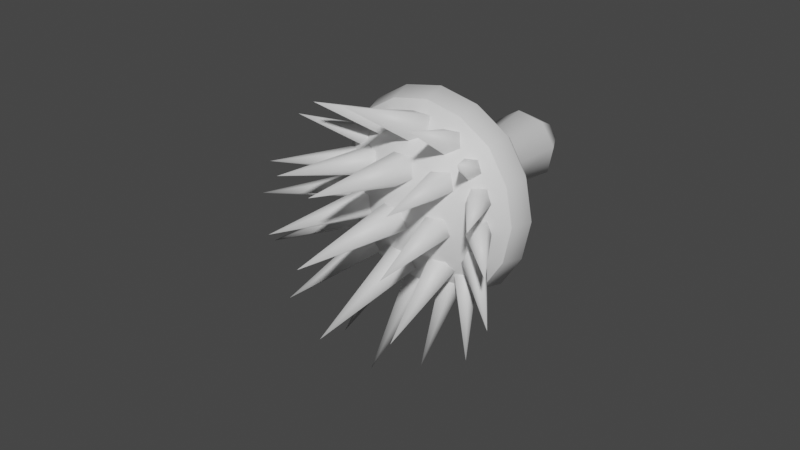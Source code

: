 # Source: FE_leaf_17-08.blend  (saved by Blender 3.0.42; exported with 4.5.12 LTS)
import bpy
from mathutils import Matrix  # noqa: F401  (used for matrix-valued properties, if any)

bpy.ops.wm.read_factory_settings(use_empty=True)
scene = bpy.context.scene
scene.name = 'Scene'

# ---- materials (node trees are filled in below, after node groups)
mat_material_001 = bpy.data.materials.new('Material.001')
mat_material_001.use_transparent_shadow = False

# ---- material node trees
mat_material_001.use_nodes = True; mat_material_001.node_tree.nodes.clear()
_N = mat_material_001.node_tree.nodes; _L = mat_material_001.node_tree.links
n0 = _N.new('ShaderNodeBsdfPrincipled'); n0.name = 'Principled BSDF'; n0.location = (10, 300)
n0.distribution = 'GGX'
n0.subsurface_method = 'RANDOM_WALK_SKIN'
n0.inputs[3].default_value = 1.45
n0.inputs[27].default_value = (0.0, 0.0, 0.0, 1.0)
n0.inputs[28].default_value = 1.0
n1 = _N.new('ShaderNodeOutputMaterial'); n1.name = 'Material Output'; n1.location = (300, 300)
_L.new(n0.outputs[0], n1.inputs[0])
n1.is_active_output = True

# ---- world
world_world = bpy.data.worlds.new('World'); scene.world = world_world
world_world.use_nodes = True; world_world.node_tree.nodes.clear()
_N = world_world.node_tree.nodes; _L = world_world.node_tree.links
n0 = _N.new('ShaderNodeOutputWorld'); n0.name = 'World Output'; n0.location = (300, 300)
n1 = _N.new('ShaderNodeBackground'); n1.name = 'Background'; n1.location = (10, 300)
n1.inputs[0].default_value = (0.05088, 0.05088, 0.05088, 1.0)
_L.new(n1.outputs[0], n0.inputs[0])
n0.is_active_output = True
world_world.color = (0.05088, 0.05088, 0.05088)
world_world.use_sun_shadow = False
world_world.sun_shadow_jitter_overblur = 0.0

# ---- meshes
me_0x0770a8cd_gmdl = bpy.data.meshes.new('0x0770A8CD.gmdl')
me_0x0770a8cd_gmdl.from_pydata([(-0.0002376, -0.7684, 0.0004437), (0.1221, -0.6957, 0.182), (-0.04308, -0.6957, 0.2134), (-0.3426, -0.4994, 0.1444), (-0.2663, -0.4994, 0.2665), (-0.2344, -0.4416, 0.2346), (-0.3016, -0.4416, 0.1272), (-0.1438, -0.4994, 0.3429), (-0.1266, -0.4416, 0.3019), (-0.0002372, -0.4994, 0.3718), (-0.0002367, -0.4416, 0.3273), (0.1437, -0.4994, 0.3428), (0.1265, -0.4416, 0.3018), (0.2658, -0.4994, 0.2665), (0.2339, -0.4416, 0.2346), (0.3422, -0.4994, 0.144), (0.3012, -0.4416, 0.1268), (0.3711, -0.4994, 0.0004431), (0.3266, -0.4416, 0.0004432), (0.3421, -0.4994, -0.1435), (0.3011, -0.4416, -0.1263), (0.2658, -0.4994, -0.2656), (0.2339, -0.4416, -0.2337), (0.1434, -0.4994, -0.342), (0.1262, -0.4416, -0.301), (-0.0002388, -0.4994, -0.3709), (-0.0002381, -0.4416, -0.3264), (-0.1442, -0.4994, -0.3419), (-0.127, -0.4416, -0.3009), (-0.2663, -0.4994, -0.2656), (-0.2344, -0.4416, -0.2337), (-0.3427, -0.4994, -0.1431), (-0.3017, -0.4416, -0.1259), (-0.3716, -0.4994, 0.0004446), (-0.3271, -0.4416, 0.0004445), (-0.3016, -0.4416, 0.1272), (-0.2344, -0.4416, 0.2346), (-0.1597, -0.3524, 0.1079), (-0.1266, -0.4416, 0.3019), (-0.03787, -0.3524, 0.1875), (-0.0002367, -0.4416, 0.3273), (0.1265, -0.4416, 0.3018), (0.1072, -0.3524, 0.1599), (0.2339, -0.4416, 0.2346), (0.3012, -0.4416, 0.1268), (0.1869, -0.3524, 0.03808), (0.3266, -0.4416, 0.0004432), (0.3011, -0.4416, -0.1263), (0.1592, -0.3524, -0.107), (0.2339, -0.4416, -0.2337), (0.1262, -0.4416, -0.301), (0.0374, -0.3523, -0.1867), (-0.0002381, -0.4416, -0.3264), (-0.127, -0.4416, -0.3009), (-0.1077, -0.3524, -0.159), (-0.2344, -0.4416, -0.2337), (-0.3017, -0.4416, -0.1259), (-0.1873, -0.3524, -0.03719), (-0.3271, -0.4416, 0.0004445), (-0.02055, -0.1933, 0.1014), (-0.08629, -0.1933, 0.05844), (0.05776, -0.1933, 0.0865), (0.1007, -0.1933, 0.02076), (0.08582, -0.1933, -0.05755), (0.02007, -0.1933, -0.1005), (-0.05823, -0.1933, -0.08561), (-0.1012, -0.1933, -0.01987), (-0.02654, -0.0001046, 0.1312), (-0.1117, -0.0001054, 0.07554), (0.07486, -0.0001046, 0.1119), (0.1305, -0.000105, 0.02675), (0.1112, -0.0001042, -0.07465), (0.02606, -0.0001052, -0.1303), (-0.07533, -0.0001048, -0.111), (-0.131, -0.0001046, -0.02586), (-0.05811, 0.1114, 0.03945), (-0.0139, 0.1114, 0.06836), (-0.0002368, 0.1275, 0.000444), (0.03877, 0.1114, 0.05832), (0.06768, 0.1114, 0.0141), (0.05764, 0.1114, -0.03856), (0.01342, 0.1114, -0.06747), (-0.03924, 0.1114, -0.05743), (-0.06815, 0.1114, -0.01322), (0.3203, -0.5754, 0.1348), (0.3473, -0.5754, 0.0004431), (0.2487, -0.5754, 0.2494), (0.1345, -0.5754, 0.3208), (-0.0002375, -0.5754, 0.348), (-0.1346, -0.5754, 0.321), (-0.2492, -0.5754, 0.2494), (-0.3206, -0.5754, 0.1352), (-0.3478, -0.5754, 0.0004445), (-0.3208, -0.5754, -0.1339), (-0.2492, -0.5754, -0.2485), (-0.135, -0.5754, -0.32), (-0.000239, -0.5754, -0.3471), (0.1342, -0.5754, -0.3201), (0.2487, -0.5754, -0.2485), (0.3202, -0.5754, -0.1343), (0.3473, -0.5754, 0.0004431), (0.3203, -0.5754, 0.1348), (0.2127, -0.6957, 0.04329), (0.2487, -0.5754, 0.2494), (0.1345, -0.5754, 0.3208), (-0.0002375, -0.5754, 0.348), (-0.1346, -0.5754, 0.321), (-0.2492, -0.5754, 0.2494), (-0.1817, -0.6957, 0.1228), (-0.3206, -0.5754, 0.1352), (-0.3478, -0.5754, 0.0004445), (-0.2132, -0.6957, -0.0424), (-0.3208, -0.5754, -0.1339), (-0.2492, -0.5754, -0.2485), (-0.1226, -0.6957, -0.1811), (-0.135, -0.5754, -0.32), (-0.000239, -0.5754, -0.3471), (0.0426, -0.6957, -0.2125), (0.1342, -0.5754, -0.3201), (0.2487, -0.5754, -0.2485), (0.1813, -0.6957, -0.1219), (0.3202, -0.5754, -0.1343), (-0.05413, -0.7293, -0.02996), (0.00455, -0.7293, -0.0726), (0.004647, -1.187, -0.009519), (0.00455, -0.7293, -0.0726), (0.06323, -0.7293, -0.02996), (0.04082, -0.7293, 0.03902), (-0.03172, -0.7293, 0.03902), (0.00455, -0.7293, -0.0726), (-0.05413, -0.7293, -0.02996), (0.002298, -0.7042, -0.007228), (0.06323, -0.7293, -0.02996), (0.00455, -0.7293, -0.0726), (0.002298, -0.7042, -0.007228), (0.04082, -0.7293, 0.03902), (-0.03172, -0.7293, 0.03902), (-0.05433, -0.6713, -0.1871), (0.003692, -0.6593, -0.229), (0.004533, -1.102, -0.2937), (0.003692, -0.6593, -0.229), (0.06302, -0.6708, -0.1889), (0.04166, -0.69, -0.1222), (-0.03087, -0.6903, -0.1212), (0.003692, -0.6593, -0.229), (-0.05433, -0.6713, -0.1871), (0.003078, -0.6488, -0.1583), (0.06302, -0.6708, -0.1889), (0.003692, -0.6593, -0.229), (0.003078, -0.6488, -0.1583), (0.04166, -0.69, -0.1222), (-0.03087, -0.6903, -0.1212), (-0.05413, -0.6887, 0.1302), (0.00455, -0.6933, 0.08781), (0.004648, -1.127, 0.2033), (0.00455, -0.6933, 0.08781), (0.06323, -0.6887, 0.1302), (0.04082, -0.6813, 0.1988), (-0.03172, -0.6813, 0.1988), (0.00455, -0.6933, 0.08781), (-0.05413, -0.6887, 0.1302), (0.003066, -0.658, 0.1505), (0.06323, -0.6887, 0.1302), (0.00455, -0.6933, 0.08781), (0.003066, -0.658, 0.1505), (0.04082, -0.6813, 0.1988), (-0.03172, -0.6813, 0.1988), (-0.05413, -0.5412, -0.245), (0.00455, -0.5117, -0.2757), (0.004597, -0.8622, -0.5276), (0.00455, -0.5117, -0.2757), (0.06323, -0.5412, -0.245), (0.04082, -0.5891, -0.1953), (-0.03172, -0.5891, -0.1953), (0.00455, -0.5117, -0.2757), (-0.05413, -0.5412, -0.245), (0.005926, -0.5353, -0.2151), (0.06323, -0.5412, -0.245), (0.00455, -0.5117, -0.2757), (0.005926, -0.5353, -0.2151), (0.04082, -0.5891, -0.1953), (-0.03172, -0.5891, -0.1953), (-0.05413, -0.5911, 0.233), (0.00455, -0.6095, 0.1946), (0.0046, -0.9677, 0.4385), (0.00455, -0.6095, 0.1946), (0.06323, -0.5911, 0.233), (0.04082, -0.5612, 0.2952), (-0.03172, -0.5612, 0.2952), (0.00455, -0.6095, 0.1946), (-0.05413, -0.5911, 0.233), (0.0007724, -0.5547, 0.2402), (0.06323, -0.5911, 0.233), (0.00455, -0.6095, 0.1946), (0.0007724, -0.5547, 0.2402), (0.04082, -0.5612, 0.2952), (-0.03172, -0.5612, 0.2952), (0.09275, -0.6991, -0.03151), (0.144, -0.688, -0.06962), (0.2309, -1.077, -0.01324), (0.144, -0.688, -0.06962), (0.1953, -0.677, -0.03151), (0.1757, -0.6812, 0.03014), (0.1123, -0.6949, 0.03014), (0.144, -0.688, -0.06962), (0.09275, -0.6991, -0.03151), (0.1353, -0.6657, -0.01356), (0.1953, -0.677, -0.03151), (0.144, -0.688, -0.06962), (0.1353, -0.6657, -0.01356), (0.1757, -0.6812, 0.03014), (0.1123, -0.6949, 0.03014), (0.08509, -0.6637, 0.1116), (0.1372, -0.6566, 0.07374), (0.2221, -1.036, 0.177), (0.1372, -0.6566, 0.07374), (0.1876, -0.6415, 0.1116), (0.1666, -0.6393, 0.1729), (0.1033, -0.653, 0.1729), (0.1372, -0.6566, 0.07374), (0.08509, -0.6637, 0.1116), (0.1335, -0.6274, 0.1285), (0.1876, -0.6415, 0.1116), (0.1372, -0.6566, 0.07374), (0.1335, -0.6274, 0.1285), (0.1666, -0.6393, 0.1729), (0.1033, -0.653, 0.1729), (0.06665, -0.5783, 0.2035), (0.1214, -0.5834, 0.1692), (0.1904, -0.8965, 0.3872), (0.1214, -0.5834, 0.1692), (0.1692, -0.5562, 0.2035), (0.144, -0.5344, 0.2591), (0.08059, -0.548, 0.2591), (0.1214, -0.5834, 0.1692), (0.06665, -0.5783, 0.2035), (0.1096, -0.5375, 0.2086), (0.1692, -0.5562, 0.2035), (0.1214, -0.5834, 0.1692), (0.1096, -0.5375, 0.2086), (0.144, -0.5344, 0.2591), (0.08059, -0.548, 0.2591), (0.1631, -0.6115, 0.152), (0.2029, -0.605, 0.1248), (0.3198, -0.8349, 0.2975), (0.2029, -0.605, 0.1248), (0.2378, -0.575, 0.152), (0.2143, -0.563, 0.1961), (0.1681, -0.5855, 0.1961), (0.2029, -0.605, 0.1248), (0.1631, -0.6115, 0.152), (0.1885, -0.5706, 0.1561), (0.2378, -0.575, 0.152), (0.2029, -0.605, 0.1248), (0.1885, -0.5706, 0.1561), (0.2143, -0.563, 0.1961), (0.1681, -0.5855, 0.1961), (0.2176, -0.649, 0.07919), (0.2555, -0.6316, 0.04918), (0.4032, -0.8922, 0.1275), (0.2555, -0.6316, 0.04918), (0.2901, -0.6084, 0.07919), (0.2737, -0.6116, 0.1278), (0.2289, -0.6367, 0.1278), (0.2555, -0.6316, 0.04918), (0.2176, -0.649, 0.07919), (0.2351, -0.598, 0.09345), (0.2901, -0.6084, 0.07919), (0.2555, -0.6316, 0.04918), (0.2351, -0.598, 0.09345), (0.2737, -0.6116, 0.1278), (0.2289, -0.6367, 0.1278), (0.2357, -0.6685, -0.02274), (0.2676, -0.6417, -0.05287), (0.4636, -0.878, -0.01136), (0.2676, -0.6417, -0.05287), (0.2997, -0.6155, -0.02261), (0.2877, -0.626, 0.02621), (0.2482, -0.6588, 0.02613), (0.2676, -0.6417, -0.05287), (0.2357, -0.6685, -0.02274), (0.2616, -0.6353, -0.004995), (0.2997, -0.6155, -0.02261), (0.2676, -0.6417, -0.05287), (0.2616, -0.6353, -0.004995), (0.2877, -0.626, 0.02621), (0.2482, -0.6588, 0.02613), (0.2183, -0.6612, -0.1328), (0.2417, -0.6264, -0.1625), (0.4562, -0.8455, -0.2046), (0.2417, -0.6264, -0.1625), (0.2774, -0.6029, -0.1341), (0.2761, -0.6232, -0.08689), (0.2396, -0.6592, -0.08613), (0.2417, -0.6264, -0.1625), (0.2183, -0.6612, -0.1328), (0.2369, -0.6225, -0.1111), (0.2774, -0.6029, -0.1341), (0.2417, -0.6264, -0.1625), (0.2369, -0.6225, -0.1111), (0.2761, -0.6232, -0.08689), (0.2396, -0.6592, -0.08613), (0.08162, -0.6485, -0.172), (0.13, -0.627, -0.2094), (0.2173, -1.014, -0.2672), (0.13, -0.627, -0.2094), (0.184, -0.6259, -0.1735), (0.169, -0.6467, -0.114), (0.1057, -0.6606, -0.113), (0.13, -0.627, -0.2094), (0.08162, -0.6485, -0.172), (0.1272, -0.6193, -0.1489), (0.184, -0.6259, -0.1735), (0.13, -0.627, -0.2094), (0.1272, -0.6193, -0.1489), (0.169, -0.6467, -0.114), (0.1057, -0.6606, -0.113), (0.1541, -0.6121, -0.232), (0.1877, -0.5751, -0.2438), (0.3488, -0.8008, -0.3802), (0.1877, -0.5751, -0.2438), (0.225, -0.5757, -0.2085), (0.2145, -0.6131, -0.175), (0.1707, -0.6357, -0.1895), (0.1877, -0.5751, -0.2438), (0.1541, -0.6121, -0.232), (0.1831, -0.5899, -0.1979), (0.225, -0.5757, -0.2085), (0.1877, -0.5751, -0.2438), (0.1831, -0.5899, -0.1979), (0.2145, -0.6131, -0.175), (0.1707, -0.6357, -0.1895), (0.05724, -0.5348, -0.2237), (0.1029, -0.4979, -0.2511), (0.1705, -0.8043, -0.4763), (0.1029, -0.4979, -0.2511), (0.1598, -0.5127, -0.2237), (0.1492, -0.5587, -0.1793), (0.08586, -0.5724, -0.1793), (0.1029, -0.4979, -0.2511), (0.05724, -0.5348, -0.2237), (0.1078, -0.5232, -0.1918), (0.1598, -0.5127, -0.2237), (0.1029, -0.4979, -0.2511), (0.1078, -0.5232, -0.1918), (0.1492, -0.5587, -0.1793), (0.08586, -0.5724, -0.1793), (-0.08844, -0.6991, -0.03151), (-0.2266, -1.077, -0.01324), (-0.1397, -0.688, -0.06962), (-0.1397, -0.688, -0.06962), (-0.191, -0.677, -0.03151), (-0.1714, -0.6812, 0.03014), (-0.108, -0.6949, 0.03014), (-0.1397, -0.688, -0.06962), (-0.1345, -0.6594, -0.01156), (-0.08844, -0.6991, -0.03151), (-0.191, -0.677, -0.03151), (-0.1345, -0.6594, -0.01156), (-0.1397, -0.688, -0.06962), (-0.1714, -0.6812, 0.03014), (-0.108, -0.6949, 0.03014), (-0.08077, -0.6637, 0.1116), (-0.2178, -1.036, 0.177), (-0.1329, -0.6566, 0.07374), (-0.1329, -0.6566, 0.07374), (-0.1833, -0.6415, 0.1116), (-0.1623, -0.6393, 0.1729), (-0.09895, -0.653, 0.1729), (-0.1329, -0.6566, 0.07374), (-0.1231, -0.6245, 0.1316), (-0.08077, -0.6637, 0.1116), (-0.1833, -0.6415, 0.1116), (-0.1231, -0.6245, 0.1316), (-0.1329, -0.6566, 0.07374), (-0.1623, -0.6393, 0.1729), (-0.09895, -0.653, 0.1729), (-0.06233, -0.5783, 0.2035), (-0.1861, -0.8965, 0.3872), (-0.1171, -0.5834, 0.1692), (-0.1171, -0.5834, 0.1692), (-0.1649, -0.5562, 0.2035), (-0.1396, -0.5344, 0.2591), (-0.07628, -0.548, 0.2591), (-0.1171, -0.5834, 0.1692), (-0.1042, -0.5353, 0.2078), (-0.06233, -0.5783, 0.2035), (-0.1649, -0.5562, 0.2035), (-0.1042, -0.5353, 0.2078), (-0.1171, -0.5834, 0.1692), (-0.1396, -0.5344, 0.2591), (-0.07628, -0.548, 0.2591), (-0.1588, -0.6115, 0.152), (-0.3155, -0.8349, 0.2975), (-0.1985, -0.605, 0.1248), (-0.1985, -0.605, 0.1248), (-0.2335, -0.575, 0.152), (-0.21, -0.563, 0.1961), (-0.1638, -0.5855, 0.1961), (-0.1985, -0.605, 0.1248), (-0.1831, -0.5706, 0.1559), (-0.1588, -0.6115, 0.152), (-0.2335, -0.575, 0.152), (-0.1831, -0.5706, 0.1559), (-0.1985, -0.605, 0.1248), (-0.21, -0.563, 0.1961), (-0.1638, -0.5855, 0.1961), (-0.2133, -0.649, 0.0792), (-0.3989, -0.8922, 0.1275), (-0.2511, -0.6316, 0.04918), (-0.2511, -0.6316, 0.04918), (-0.2858, -0.6084, 0.0792), (-0.2694, -0.6116, 0.1278), (-0.2246, -0.6367, 0.1278), (-0.2511, -0.6316, 0.04918), (-0.2316, -0.5985, 0.08974), (-0.2133, -0.649, 0.0792), (-0.2858, -0.6084, 0.0792), (-0.2316, -0.5985, 0.08974), (-0.2511, -0.6316, 0.04918), (-0.2694, -0.6116, 0.1278), (-0.2246, -0.6367, 0.1278), (-0.2314, -0.6685, -0.02274), (-0.4593, -0.878, -0.01136), (-0.2633, -0.6417, -0.05287), (-0.2633, -0.6417, -0.05287), (-0.2954, -0.6155, -0.02261), (-0.2834, -0.626, 0.02622), (-0.2439, -0.6588, 0.02613), (-0.2633, -0.6417, -0.05287), (-0.2551, -0.6334, -0.005324), (-0.2314, -0.6685, -0.02274), (-0.2954, -0.6155, -0.02261), (-0.2551, -0.6334, -0.005324), (-0.2633, -0.6417, -0.05287), (-0.2834, -0.626, 0.02622), (-0.2439, -0.6588, 0.02613), (-0.2139, -0.6612, -0.1328), (-0.4519, -0.8455, -0.2046), (-0.2373, -0.6264, -0.1625), (-0.2373, -0.6264, -0.1625), (-0.2731, -0.6029, -0.1341), (-0.2718, -0.6231, -0.08689), (-0.2352, -0.6592, -0.08613), (-0.2373, -0.6264, -0.1625), (-0.2329, -0.6217, -0.113), (-0.2139, -0.6612, -0.1328), (-0.2731, -0.6029, -0.1341), (-0.2329, -0.6217, -0.113), (-0.2373, -0.6264, -0.1625), (-0.2718, -0.6231, -0.08689), (-0.2352, -0.6592, -0.08613), (-0.07731, -0.6485, -0.172), (-0.2129, -1.014, -0.2672), (-0.1257, -0.627, -0.2094), (-0.1257, -0.627, -0.2094), (-0.1797, -0.6259, -0.1735), (-0.1647, -0.6467, -0.114), (-0.1014, -0.6606, -0.113), (-0.1257, -0.627, -0.2094), (-0.1268, -0.619, -0.1476), (-0.07731, -0.6485, -0.172), (-0.1797, -0.6259, -0.1735), (-0.1268, -0.619, -0.1476), (-0.1257, -0.627, -0.2094), (-0.1647, -0.6467, -0.114), (-0.1014, -0.6606, -0.113), (-0.1498, -0.6121, -0.232), (-0.3444, -0.8008, -0.3802), (-0.1834, -0.5751, -0.2438), (-0.1834, -0.5751, -0.2438), (-0.2207, -0.5757, -0.2085), (-0.2102, -0.6131, -0.175), (-0.1664, -0.6357, -0.1895), (-0.1834, -0.5751, -0.2438), (-0.1745, -0.5903, -0.1952), (-0.1498, -0.6121, -0.232), (-0.2207, -0.5757, -0.2085), (-0.1745, -0.5903, -0.1952), (-0.1834, -0.5751, -0.2438), (-0.2102, -0.6131, -0.175), (-0.1664, -0.6357, -0.1895), (-0.05293, -0.5348, -0.2237), (-0.1662, -0.8043, -0.4763), (-0.0986, -0.4979, -0.2511), (-0.0986, -0.4979, -0.2511), (-0.1555, -0.5127, -0.2237), (-0.1449, -0.5587, -0.1793), (-0.08155, -0.5724, -0.1793), (-0.0986, -0.4979, -0.2511), (-0.1072, -0.5172, -0.1894), (-0.05293, -0.5348, -0.2237), (-0.1555, -0.5127, -0.2237), (-0.1072, -0.5172, -0.1894), (-0.0986, -0.4979, -0.2511), (-0.1449, -0.5587, -0.1793), (-0.08155, -0.5724, -0.1793)], [], [(0, 1, 2), (4, 5, 3), (3, 5, 6), (4, 7, 5), (7, 8, 5), (7, 9, 8), (9, 10, 8), (9, 11, 10), (11, 12, 10), (13, 14, 11), (11, 14, 12), (13, 15, 14), (15, 16, 14), (15, 17, 16), (17, 18, 16), (17, 19, 18), (19, 20, 18), (21, 22, 19), (19, 22, 20), (21, 23, 22), (23, 24, 22), (23, 25, 24), (25, 26, 24), (25, 27, 26), (27, 28, 26), (29, 30, 27), (27, 30, 28), (29, 31, 30), (31, 32, 30), (31, 33, 32), (33, 34, 32), (33, 3, 34), (3, 6, 34), (35, 36, 37), (39, 37, 38), (36, 38, 37), (38, 40, 39), (39, 40, 42), (40, 41, 42), (41, 43, 42), (45, 42, 44), (43, 44, 42), (44, 46, 45), (45, 46, 48), (46, 47, 48), (47, 49, 48), (51, 48, 50), (49, 50, 48), (50, 52, 51), (51, 52, 54), (52, 53, 54), (53, 55, 54), (57, 54, 56), (55, 56, 54), (56, 58, 57), (57, 58, 37), (58, 35, 37), (37, 39, 60), (39, 59, 60), (42, 61, 39), (39, 61, 59), (42, 45, 61), (45, 62, 61), (48, 63, 45), (45, 63, 62), (48, 51, 63), (51, 64, 63), (54, 65, 51), (51, 65, 64), (54, 57, 65), (57, 66, 65), (37, 60, 57), (57, 60, 66), (67, 68, 59), (60, 59, 68), (69, 67, 61), (59, 61, 67), (70, 69, 62), (61, 62, 69), (71, 70, 63), (62, 63, 70), (72, 71, 64), (63, 64, 71), (73, 72, 65), (64, 65, 72), (74, 73, 66), (65, 66, 73), (68, 74, 60), (66, 60, 74), (75, 76, 77), (76, 78, 77), (78, 79, 77), (79, 80, 77), (80, 81, 77), (81, 82, 77), (82, 83, 77), (83, 75, 77), (17, 15, 85), (15, 84, 85), (13, 86, 15), (15, 86, 84), (13, 11, 86), (11, 87, 86), (11, 9, 87), (9, 88, 87), (9, 7, 88), (7, 89, 88), (4, 90, 7), (7, 90, 89), (4, 3, 90), (3, 91, 90), (3, 33, 91), (33, 92, 91), (33, 31, 92), (31, 93, 92), (29, 94, 31), (31, 94, 93), (29, 27, 94), (27, 95, 94), (27, 25, 95), (25, 96, 95), (25, 23, 96), (23, 97, 96), (21, 98, 23), (23, 98, 97), (21, 19, 98), (19, 99, 98), (19, 17, 99), (17, 85, 99), (100, 101, 102), (1, 102, 103), (101, 103, 102), (103, 104, 1), (2, 1, 105), (104, 105, 1), (105, 106, 2), (108, 2, 107), (106, 107, 2), (107, 109, 108), (111, 108, 110), (109, 110, 108), (110, 112, 111), (114, 111, 113), (112, 113, 111), (113, 115, 114), (117, 114, 116), (115, 116, 114), (116, 118, 117), (120, 117, 119), (118, 119, 117), (119, 121, 120), (102, 120, 100), (121, 100, 120), (122, 123, 124), (125, 126, 124), (126, 127, 124), (127, 128, 124), (128, 122, 124), (129, 130, 131), (132, 133, 134), (135, 132, 134), (136, 135, 131), (130, 136, 131), (137, 138, 139), (140, 141, 139), (141, 142, 139), (142, 143, 139), (143, 137, 139), (144, 145, 146), (147, 148, 149), (150, 147, 149), (151, 150, 146), (145, 151, 146), (152, 153, 154), (155, 156, 154), (156, 157, 154), (157, 158, 154), (158, 152, 154), (159, 160, 161), (162, 163, 164), (165, 162, 164), (166, 165, 161), (160, 166, 161), (167, 168, 169), (170, 171, 169), (171, 172, 169), (172, 173, 169), (173, 167, 169), (174, 175, 176), (177, 178, 179), (180, 177, 179), (181, 180, 176), (175, 181, 176), (182, 183, 184), (185, 186, 184), (186, 187, 184), (187, 188, 184), (188, 182, 184), (189, 190, 191), (192, 193, 194), (195, 192, 194), (196, 195, 191), (190, 196, 191), (197, 198, 199), (200, 201, 199), (201, 202, 199), (202, 203, 199), (203, 197, 199), (204, 205, 206), (207, 208, 209), (210, 207, 209), (211, 210, 206), (205, 211, 206), (212, 213, 214), (215, 216, 214), (216, 217, 214), (217, 218, 214), (218, 212, 214), (219, 220, 221), (222, 223, 224), (225, 222, 224), (226, 225, 221), (220, 226, 221), (227, 228, 229), (230, 231, 229), (231, 232, 229), (232, 233, 229), (233, 227, 229), (234, 235, 236), (237, 238, 239), (240, 237, 239), (241, 240, 236), (235, 241, 236), (242, 243, 244), (245, 246, 244), (246, 247, 244), (247, 248, 244), (248, 242, 244), (249, 250, 251), (252, 253, 254), (255, 252, 254), (256, 255, 251), (250, 256, 251), (257, 258, 259), (260, 261, 259), (261, 262, 259), (262, 263, 259), (263, 257, 259), (264, 265, 266), (267, 268, 269), (270, 267, 269), (271, 270, 266), (265, 271, 266), (272, 273, 274), (275, 276, 274), (276, 277, 274), (277, 278, 274), (278, 272, 274), (279, 280, 281), (282, 283, 284), (285, 282, 284), (286, 285, 281), (280, 286, 281), (287, 288, 289), (290, 291, 289), (291, 292, 289), (292, 293, 289), (293, 287, 289), (294, 295, 296), (297, 298, 299), (300, 297, 299), (301, 300, 296), (295, 301, 296), (302, 303, 304), (305, 306, 304), (306, 307, 304), (307, 308, 304), (308, 302, 304), (309, 310, 311), (312, 313, 314), (315, 312, 314), (316, 315, 311), (310, 316, 311), (317, 318, 319), (320, 321, 319), (321, 322, 319), (322, 323, 319), (323, 317, 319), (324, 325, 326), (327, 328, 329), (330, 327, 329), (331, 330, 326), (325, 331, 326), (332, 333, 334), (335, 336, 334), (336, 337, 334), (337, 338, 334), (338, 332, 334), (339, 340, 341), (342, 343, 344), (345, 342, 344), (346, 345, 341), (340, 346, 341), (347, 348, 349), (350, 348, 351), (351, 348, 352), (352, 348, 353), (353, 348, 347), (354, 355, 356), (357, 358, 359), (360, 358, 357), (361, 358, 360), (356, 358, 361), (362, 363, 364), (365, 363, 366), (366, 363, 367), (367, 363, 368), (368, 363, 362), (369, 370, 371), (372, 373, 374), (375, 373, 372), (376, 373, 375), (371, 373, 376), (377, 378, 379), (380, 378, 381), (381, 378, 382), (382, 378, 383), (383, 378, 377), (384, 385, 386), (387, 388, 389), (390, 388, 387), (391, 388, 390), (386, 388, 391), (392, 393, 394), (395, 393, 396), (396, 393, 397), (397, 393, 398), (398, 393, 392), (399, 400, 401), (402, 403, 404), (405, 403, 402), (406, 403, 405), (401, 403, 406), (407, 408, 409), (410, 408, 411), (411, 408, 412), (412, 408, 413), (413, 408, 407), (414, 415, 416), (417, 418, 419), (420, 418, 417), (421, 418, 420), (416, 418, 421), (422, 423, 424), (425, 423, 426), (426, 423, 427), (427, 423, 428), (428, 423, 422), (429, 430, 431), (432, 433, 434), (435, 433, 432), (436, 433, 435), (431, 433, 436), (437, 438, 439), (440, 438, 441), (441, 438, 442), (442, 438, 443), (443, 438, 437), (444, 445, 446), (447, 448, 449), (450, 448, 447), (451, 448, 450), (446, 448, 451), (452, 453, 454), (455, 453, 456), (456, 453, 457), (457, 453, 458), (458, 453, 452), (459, 460, 461), (462, 463, 464), (465, 463, 462), (466, 463, 465), (461, 463, 466), (467, 468, 469), (470, 468, 471), (471, 468, 472), (472, 468, 473), (473, 468, 467), (474, 475, 476), (477, 478, 479), (480, 478, 477), (481, 478, 480), (476, 478, 481), (482, 483, 484), (485, 483, 486), (486, 483, 487), (487, 483, 488), (488, 483, 482), (489, 490, 491), (492, 493, 494), (495, 493, 492), (496, 493, 495), (491, 493, 496), (68, 75, 74), (74, 75, 83), (73, 74, 82), (74, 83, 82), (73, 82, 72), (72, 82, 81), (71, 72, 80), (72, 81, 80), (71, 80, 70), (70, 80, 79), (69, 70, 78), (70, 79, 78), (69, 78, 67), (67, 78, 76), (68, 67, 75), (67, 76, 75), (0, 2, 108), (114, 0, 111), (102, 0, 120), (0, 108, 111), (102, 1, 0), (117, 0, 114), (120, 0, 117)])
me_0x0770a8cd_gmdl.polygons.foreach_set('use_smooth', [True] * 426)
_uv = me_0x0770a8cd_gmdl.uv_layers.new(name='UVMap')
_uv.uv.foreach_set('vector', [0.7064, 0.2918, 0.5715, 0.3819, 0.5466, 0.2597, 0.139, 0.5506, 0.1709, 0.5825, 0.2249, 0.495, 0.2249, 0.495, 0.1709, 0.5825, 0.2389, 0.5384, 0.139, 0.5506, 0.08331, 0.6363, 0.1709, 0.5825, 0.08331, 0.6363, 0.1267, 0.6505, 0.1709, 0.5825, 0.08331, 0.6363, 0.07251, 0.7044, 0.1267, 0.6505, 0.07251, 0.7044, 0.1182, 0.7044, 0.1267, 0.6505, 0.07251, 0.7044, 0.08327, 0.7724, 0.1182, 0.7044, 0.08327, 0.7724, 0.1267, 0.7584, 0.1182, 0.7044, 0.1389, 0.8582, 0.1707, 0.8264, 0.08327, 0.7724, 0.08327, 0.7724, 0.1707, 0.8264, 0.1267, 0.7584, 0.1389, 0.8582, 0.2246, 0.9139, 0.1707, 0.8264, 0.2246, 0.9139, 0.2387, 0.8705, 0.1707, 0.8264, 0.2246, 0.9139, 0.2926, 0.9247, 0.2387, 0.8705, 0.2926, 0.9247, 0.2927, 0.8791, 0.2387, 0.8705, 0.2926, 0.9247, 0.3607, 0.914, 0.2927, 0.8791, 0.3607, 0.914, 0.3466, 0.8705, 0.2927, 0.8791, 0.4465, 0.8583, 0.4146, 0.8264, 0.3607, 0.914, 0.3607, 0.914, 0.4146, 0.8264, 0.3466, 0.8705, 0.4465, 0.8583, 0.5023, 0.7726, 0.4146, 0.8264, 0.5023, 0.7726, 0.4588, 0.7585, 0.4146, 0.8264, 0.5023, 0.7726, 0.5132, 0.7046, 0.4588, 0.7585, 0.5132, 0.7046, 0.4676, 0.7046, 0.4588, 0.7585, 0.5132, 0.7046, 0.5024, 0.6365, 0.4676, 0.7046, 0.5024, 0.6365, 0.459, 0.6506, 0.4676, 0.7046, 0.4468, 0.5507, 0.4149, 0.5826, 0.5024, 0.6365, 0.5024, 0.6365, 0.4149, 0.5826, 0.459, 0.6506, 0.4468, 0.5507, 0.3611, 0.495, 0.4149, 0.5826, 0.3611, 0.495, 0.3469, 0.5384, 0.4149, 0.5826, 0.3611, 0.495, 0.293, 0.4842, 0.3469, 0.5384, 0.293, 0.4842, 0.2929, 0.5299, 0.3469, 0.5384, 0.293, 0.4842, 0.2249, 0.495, 0.2929, 0.5299, 0.2249, 0.495, 0.2389, 0.5384, 0.2929, 0.5299, 0.2389, 0.5384, 0.1709, 0.5825, 0.2248, 0.5932, 0.1611, 0.6836, 0.2248, 0.5932, 0.1267, 0.6505, 0.1709, 0.5825, 0.1267, 0.6505, 0.2248, 0.5932, 0.1267, 0.6505, 0.1182, 0.7044, 0.1611, 0.6836, 0.1611, 0.6836, 0.1182, 0.7044, 0.1815, 0.7725, 0.1182, 0.7044, 0.1267, 0.7584, 0.1815, 0.7725, 0.1267, 0.7584, 0.1707, 0.8264, 0.1815, 0.7725, 0.2719, 0.8362, 0.1815, 0.7725, 0.2387, 0.8705, 0.1707, 0.8264, 0.2387, 0.8705, 0.1815, 0.7725, 0.2387, 0.8705, 0.2927, 0.8791, 0.2719, 0.8362, 0.2719, 0.8362, 0.2927, 0.8791, 0.3607, 0.8157, 0.2927, 0.8791, 0.3466, 0.8705, 0.3607, 0.8157, 0.3466, 0.8705, 0.4146, 0.8264, 0.3607, 0.8157, 0.4245, 0.7253, 0.3607, 0.8157, 0.4588, 0.7585, 0.4146, 0.8264, 0.4588, 0.7585, 0.3607, 0.8157, 0.4588, 0.7585, 0.4676, 0.7046, 0.4245, 0.7253, 0.4245, 0.7253, 0.4676, 0.7046, 0.4042, 0.6365, 0.4676, 0.7046, 0.459, 0.6506, 0.4042, 0.6365, 0.459, 0.6506, 0.4149, 0.5826, 0.4042, 0.6365, 0.3137, 0.5728, 0.4042, 0.6365, 0.3469, 0.5384, 0.4149, 0.5826, 0.3469, 0.5384, 0.4042, 0.6365, 0.3469, 0.5384, 0.2929, 0.5299, 0.3137, 0.5728, 0.3137, 0.5728, 0.2929, 0.5299, 0.2248, 0.5932, 0.2929, 0.5299, 0.2389, 0.5384, 0.2248, 0.5932, 0.2248, 0.5932, 0.1611, 0.6836, 0.2495, 0.6338, 0.1611, 0.6836, 0.2092, 0.6913, 0.2495, 0.6338, 0.1815, 0.7725, 0.2221, 0.7477, 0.1611, 0.6836, 0.1611, 0.6836, 0.2221, 0.7477, 0.2092, 0.6913, 0.1815, 0.7725, 0.2719, 0.8362, 0.2221, 0.7477, 0.2719, 0.8362, 0.2795, 0.7881, 0.2221, 0.7477, 0.3607, 0.8157, 0.3358, 0.775, 0.2719, 0.8362, 0.2719, 0.8362, 0.3358, 0.775, 0.2795, 0.7881, 0.3607, 0.8157, 0.4245, 0.7253, 0.3358, 0.775, 0.4245, 0.7253, 0.3765, 0.7177, 0.3358, 0.775, 0.4042, 0.6365, 0.3635, 0.6613, 0.4245, 0.7253, 0.4245, 0.7253, 0.3635, 0.6613, 0.3765, 0.7177, 0.4042, 0.6365, 0.3137, 0.5728, 0.3635, 0.6613, 0.3137, 0.5728, 0.3059, 0.6209, 0.3635, 0.6613, 0.2248, 0.5932, 0.2495, 0.6338, 0.3137, 0.5728, 0.3137, 0.5728, 0.2495, 0.6338, 0.3059, 0.6209, 0.2322, 0.6944, 0.2625, 0.6526, 0.2092, 0.6913, 0.2495, 0.6338, 0.2092, 0.6913, 0.2625, 0.6526, 0.2418, 0.736, 0.2322, 0.6944, 0.2221, 0.7477, 0.2092, 0.6913, 0.2221, 0.7477, 0.2322, 0.6944, 0.2835, 0.7657, 0.2418, 0.736, 0.2795, 0.7881, 0.2221, 0.7477, 0.2795, 0.7881, 0.2418, 0.736, 0.3227, 0.7568, 0.2835, 0.7657, 0.3358, 0.775, 0.2795, 0.7881, 0.3358, 0.775, 0.2835, 0.7657, 0.3534, 0.7164, 0.3227, 0.7568, 0.3765, 0.7177, 0.3358, 0.775, 0.3765, 0.7177, 0.3227, 0.7568, 0.3456, 0.6754, 0.3534, 0.7164, 0.3635, 0.6613, 0.3765, 0.7177, 0.3635, 0.6613, 0.3534, 0.7164, 0.3043, 0.6442, 0.3456, 0.6754, 0.3059, 0.6209, 0.3635, 0.6613, 0.3059, 0.6209, 0.3456, 0.6754, 0.2625, 0.6526, 0.3043, 0.6442, 0.2495, 0.6338, 0.3059, 0.6209, 0.2495, 0.6338, 0.3043, 0.6442, 0.2755, 0.6714, 0.2553, 0.6976, 0.2924, 0.7029, 0.2553, 0.6976, 0.2614, 0.7243, 0.2924, 0.7029, 0.2614, 0.7243, 0.2875, 0.7433, 0.2924, 0.7029, 0.2875, 0.7433, 0.3095, 0.7385, 0.2924, 0.7029, 0.3095, 0.7385, 0.3304, 0.7151, 0.2924, 0.7029, 0.3304, 0.7151, 0.3276, 0.6895, 0.2924, 0.7029, 0.3276, 0.6895, 0.3027, 0.6674, 0.2924, 0.7029, 0.3027, 0.6674, 0.2755, 0.6714, 0.2924, 0.7029, 0.2926, 0.9247, 0.2246, 0.9139, 0.2926, 0.9927, 0.2246, 0.9139, 0.2036, 0.9785, 0.2926, 0.9927, 0.1389, 0.8582, 0.0914, 0.9057, 0.2246, 0.9139, 0.2246, 0.9139, 0.0914, 0.9057, 0.2036, 0.9785, 0.1389, 0.8582, 0.08327, 0.7724, 0.0914, 0.9057, 0.08327, 0.7724, 0.01863, 0.7934, 0.0914, 0.9057, 0.08327, 0.7724, 0.07251, 0.7044, 0.01863, 0.7934, 0.07251, 0.7044, 0.004513, 0.7044, 0.01863, 0.7934, 0.07251, 0.7044, 0.08331, 0.6363, 0.004513, 0.7044, 0.08331, 0.6363, 0.01867, 0.6153, 0.004513, 0.7044, 0.139, 0.5506, 0.09154, 0.5031, 0.08331, 0.6363, 0.08331, 0.6363, 0.09154, 0.5031, 0.01867, 0.6153, 0.139, 0.5506, 0.2249, 0.495, 0.09154, 0.5031, 0.2249, 0.495, 0.2039, 0.4304, 0.09154, 0.5031, 0.2249, 0.495, 0.293, 0.4842, 0.2039, 0.4304, 0.293, 0.4842, 0.293, 0.4162, 0.2039, 0.4304, 0.293, 0.4842, 0.3611, 0.495, 0.293, 0.4162, 0.3611, 0.495, 0.382, 0.4304, 0.293, 0.4162, 0.4468, 0.5507, 0.4943, 0.5032, 0.3611, 0.495, 0.3611, 0.495, 0.4943, 0.5032, 0.382, 0.4304, 0.4468, 0.5507, 0.5024, 0.6365, 0.4943, 0.5032, 0.5024, 0.6365, 0.567, 0.6155, 0.4943, 0.5032, 0.5024, 0.6365, 0.5132, 0.7046, 0.567, 0.6155, 0.5132, 0.7046, 0.5811, 0.7045, 0.567, 0.6155, 0.5132, 0.7046, 0.5023, 0.7726, 0.5811, 0.7045, 0.5023, 0.7726, 0.5669, 0.7936, 0.5811, 0.7045, 0.4465, 0.8583, 0.494, 0.9058, 0.5023, 0.7726, 0.5023, 0.7726, 0.494, 0.9058, 0.5669, 0.7936, 0.4465, 0.8583, 0.3607, 0.914, 0.494, 0.9058, 0.3607, 0.914, 0.3817, 0.9786, 0.494, 0.9058, 0.3607, 0.914, 0.2926, 0.9247, 0.3817, 0.9786, 0.2926, 0.9247, 0.2926, 0.9927, 0.3817, 0.9786, 0.7063, 0.5801, 0.5948, 0.5576, 0.674, 0.4517, 0.5715, 0.3819, 0.674, 0.4517, 0.5049, 0.4933, 0.5948, 0.5576, 0.5049, 0.4933, 0.674, 0.4517, 0.5049, 0.4933, 0.4402, 0.4024, 0.5715, 0.3819, 0.5466, 0.2597, 0.5715, 0.3819, 0.4181, 0.2919, 0.4402, 0.4024, 0.4181, 0.2919, 0.5715, 0.3819, 0.4181, 0.2919, 0.4406, 0.1804, 0.5466, 0.2597, 0.6166, 0.157, 0.5466, 0.2597, 0.5053, 0.0906, 0.4406, 0.1804, 0.5053, 0.0906, 0.5466, 0.2597, 0.5053, 0.0906, 0.596, 0.02554, 0.6166, 0.157, 0.7387, 0.1319, 0.6166, 0.157, 0.7065, 0.003467, 0.596, 0.02554, 0.7065, 0.003467, 0.6166, 0.157, 0.7065, 0.003467, 0.818, 0.02591, 0.7387, 0.1319, 0.8414, 0.2017, 0.7387, 0.1319, 0.9079, 0.09027, 0.818, 0.02591, 0.9079, 0.09027, 0.7387, 0.1319, 0.9079, 0.09027, 0.9727, 0.1811, 0.8414, 0.2017, 0.8662, 0.3238, 0.8414, 0.2017, 0.9947, 0.2916, 0.9727, 0.1811, 0.9947, 0.2916, 0.8414, 0.2017, 0.9947, 0.2916, 0.9722, 0.4032, 0.8662, 0.3238, 0.7962, 0.4266, 0.8662, 0.3238, 0.9076, 0.4929, 0.9722, 0.4032, 0.9076, 0.4929, 0.8662, 0.3238, 0.9076, 0.4929, 0.8169, 0.5581, 0.7962, 0.4266, 0.674, 0.4517, 0.7962, 0.4266, 0.7063, 0.5801, 0.8169, 0.5581, 0.7063, 0.5801, 0.7962, 0.4266, 0.8517, 0.7086, 0.9142, 0.7153, 0.7782, 0.962, 0.6335, 0.7091, 0.6861, 0.7097, 0.7782, 0.962, 0.6861, 0.7097, 0.7425, 0.6992, 0.7782, 0.962, 0.7425, 0.6992, 0.7974, 0.6931, 0.7782, 0.962, 0.7974, 0.6931, 0.8517, 0.7086, 0.7782, 0.962, 0.9142, 0.7153, 0.8517, 0.7086, 0.8195, 0.6721, 0.6861, 0.7097, 0.6335, 0.7091, 0.7368, 0.6666, 0.7425, 0.6992, 0.6861, 0.7097, 0.7368, 0.6666, 0.7974, 0.6931, 0.7425, 0.6992, 0.8195, 0.6721, 0.8517, 0.7086, 0.7974, 0.6931, 0.8195, 0.6721, 0.8517, 0.7086, 0.9142, 0.7153, 0.7782, 0.962, 0.6335, 0.7091, 0.6861, 0.7097, 0.7782, 0.962, 0.6861, 0.7097, 0.7425, 0.6992, 0.7782, 0.962, 0.7425, 0.6992, 0.7974, 0.6931, 0.7782, 0.962, 0.7974, 0.6931, 0.8517, 0.7086, 0.7782, 0.962, 0.9142, 0.7153, 0.8517, 0.7086, 0.8195, 0.6721, 0.6861, 0.7097, 0.6335, 0.7091, 0.7368, 0.6666, 0.7425, 0.6992, 0.6861, 0.7097, 0.7368, 0.6666, 0.7974, 0.6931, 0.7425, 0.6992, 0.8195, 0.6721, 0.8517, 0.7086, 0.7974, 0.6931, 0.8195, 0.6721, 0.8517, 0.7086, 0.9142, 0.7153, 0.7782, 0.962, 0.6335, 0.7091, 0.6861, 0.7097, 0.7782, 0.962, 0.6861, 0.7097, 0.7425, 0.6992, 0.7782, 0.962, 0.7425, 0.6992, 0.7974, 0.6931, 0.7782, 0.962, 0.7974, 0.6931, 0.8517, 0.7086, 0.7782, 0.962, 0.9142, 0.7153, 0.8517, 0.7086, 0.8195, 0.6721, 0.6861, 0.7097, 0.6335, 0.7091, 0.7368, 0.6666, 0.7425, 0.6992, 0.6861, 0.7097, 0.7368, 0.6666, 0.7974, 0.6931, 0.7425, 0.6992, 0.8195, 0.6721, 0.8517, 0.7086, 0.7974, 0.6931, 0.8195, 0.6721, 0.8517, 0.7086, 0.9142, 0.7153, 0.7782, 0.962, 0.6335, 0.7091, 0.6861, 0.7097, 0.7782, 0.962, 0.6861, 0.7097, 0.7425, 0.6992, 0.7782, 0.962, 0.7425, 0.6992, 0.7974, 0.6931, 0.7782, 0.962, 0.7974, 0.6931, 0.8517, 0.7086, 0.7782, 0.962, 0.9142, 0.7153, 0.8517, 0.7086, 0.8195, 0.6721, 0.6861, 0.7097, 0.6335, 0.7091, 0.7368, 0.6666, 0.7425, 0.6992, 0.6861, 0.7097, 0.7368, 0.6666, 0.7974, 0.6931, 0.7425, 0.6992, 0.8195, 0.6721, 0.8517, 0.7086, 0.7974, 0.6931, 0.8195, 0.6721, 0.8517, 0.7086, 0.9142, 0.7153, 0.7782, 0.962, 0.6335, 0.7091, 0.6861, 0.7097, 0.7782, 0.962, 0.6861, 0.7097, 0.7425, 0.6992, 0.7782, 0.962, 0.7425, 0.6992, 0.7974, 0.6931, 0.7782, 0.962, 0.7974, 0.6931, 0.8517, 0.7086, 0.7782, 0.962, 0.9142, 0.7153, 0.8517, 0.7086, 0.8195, 0.6721, 0.6861, 0.7097, 0.6335, 0.7091, 0.7368, 0.6666, 0.7425, 0.6992, 0.6861, 0.7097, 0.7368, 0.6666, 0.7974, 0.6931, 0.7425, 0.6992, 0.8195, 0.6721, 0.8517, 0.7086, 0.7974, 0.6931, 0.8195, 0.6721, 0.8517, 0.7086, 0.9142, 0.7153, 0.7782, 0.962, 0.6335, 0.7091, 0.6861, 0.7097, 0.7782, 0.962, 0.6861, 0.7097, 0.7425, 0.6992, 0.7782, 0.962, 0.7425, 0.6992, 0.7974, 0.6931, 0.7782, 0.962, 0.7974, 0.6931, 0.8517, 0.7086, 0.7782, 0.962, 0.9142, 0.7153, 0.8517, 0.7086, 0.8195, 0.6721, 0.6861, 0.7097, 0.6335, 0.7091, 0.7368, 0.6666, 0.7425, 0.6992, 0.6861, 0.7097, 0.7368, 0.6666, 0.7974, 0.6931, 0.7425, 0.6992, 0.8195, 0.6721, 0.8517, 0.7086, 0.7974, 0.6931, 0.8195, 0.6721, 0.8517, 0.7086, 0.9142, 0.7153, 0.7782, 0.962, 0.6335, 0.7091, 0.6861, 0.7097, 0.7782, 0.962, 0.6861, 0.7097, 0.7425, 0.6992, 0.7782, 0.962, 0.7425, 0.6992, 0.7974, 0.6931, 0.7782, 0.962, 0.7974, 0.6931, 0.8517, 0.7086, 0.7782, 0.962, 0.9142, 0.7153, 0.8517, 0.7086, 0.8195, 0.6721, 0.6861, 0.7097, 0.6335, 0.7091, 0.7368, 0.6666, 0.7425, 0.6992, 0.6861, 0.7097, 0.7368, 0.6666, 0.7974, 0.6931, 0.7425, 0.6992, 0.8195, 0.6721, 0.8517, 0.7086, 0.7974, 0.6931, 0.8195, 0.6721, 0.8517, 0.7086, 0.9142, 0.7153, 0.7782, 0.962, 0.6335, 0.7091, 0.6861, 0.7097, 0.7782, 0.962, 0.6861, 0.7097, 0.7425, 0.6992, 0.7782, 0.962, 0.7425, 0.6992, 0.7974, 0.6931, 0.7782, 0.962, 0.7974, 0.6931, 0.8517, 0.7086, 0.7782, 0.962, 0.9142, 0.7153, 0.8517, 0.7086, 0.8195, 0.6721, 0.6861, 0.7097, 0.6335, 0.7091, 0.7368, 0.6666, 0.7425, 0.6992, 0.6861, 0.7097, 0.7368, 0.6666, 0.7974, 0.6931, 0.7425, 0.6992, 0.8195, 0.6721, 0.8517, 0.7086, 0.7974, 0.6931, 0.8195, 0.6721, 0.8517, 0.7086, 0.9142, 0.7153, 0.7782, 0.962, 0.6335, 0.7091, 0.6861, 0.7097, 0.7782, 0.962, 0.6861, 0.7097, 0.7425, 0.6992, 0.7782, 0.962, 0.7425, 0.6992, 0.7974, 0.6931, 0.7782, 0.962, 0.7974, 0.6931, 0.8517, 0.7086, 0.7782, 0.962, 0.9142, 0.7153, 0.8517, 0.7086, 0.8195, 0.6721, 0.6861, 0.7097, 0.6335, 0.7091, 0.7368, 0.6666, 0.7425, 0.6992, 0.6861, 0.7097, 0.7368, 0.6666, 0.7974, 0.6931, 0.7425, 0.6992, 0.8195, 0.6721, 0.8517, 0.7086, 0.7974, 0.6931, 0.8195, 0.6721, 0.8517, 0.7086, 0.9142, 0.7153, 0.7782, 0.962, 0.6335, 0.7091, 0.6861, 0.7097, 0.7782, 0.962, 0.6861, 0.7097, 0.7425, 0.6992, 0.7782, 0.962, 0.7425, 0.6992, 0.7974, 0.6931, 0.7782, 0.962, 0.7974, 0.6931, 0.8517, 0.7086, 0.7782, 0.962, 0.9142, 0.7153, 0.8517, 0.7086, 0.8195, 0.6721, 0.6861, 0.7097, 0.6335, 0.7091, 0.7368, 0.6666, 0.7425, 0.6992, 0.6861, 0.7097, 0.7368, 0.6666, 0.7974, 0.6931, 0.7425, 0.6992, 0.8195, 0.6721, 0.8517, 0.7086, 0.7974, 0.6931, 0.8195, 0.6721, 0.8517, 0.7086, 0.9142, 0.7153, 0.7782, 0.962, 0.6335, 0.7091, 0.6861, 0.7097, 0.7782, 0.962, 0.6861, 0.7097, 0.7425, 0.6992, 0.7782, 0.962, 0.7425, 0.6992, 0.7974, 0.6931, 0.7782, 0.962, 0.7974, 0.6931, 0.8517, 0.7086, 0.7782, 0.962, 0.9142, 0.7153, 0.8517, 0.7086, 0.8195, 0.6721, 0.6861, 0.7097, 0.6335, 0.7091, 0.7368, 0.6666, 0.7425, 0.6992, 0.6861, 0.7097, 0.7368, 0.6666, 0.7974, 0.6931, 0.7425, 0.6992, 0.8195, 0.6721, 0.8517, 0.7086, 0.7974, 0.6931, 0.8195, 0.6721, 0.8517, 0.7086, 0.9142, 0.7153, 0.7782, 0.962, 0.6335, 0.7091, 0.6861, 0.7097, 0.7782, 0.962, 0.6861, 0.7097, 0.7425, 0.6992, 0.7782, 0.962, 0.7425, 0.6992, 0.7974, 0.6931, 0.7782, 0.962, 0.7974, 0.6931, 0.8517, 0.7086, 0.7782, 0.962, 0.9142, 0.7153, 0.8517, 0.7086, 0.8195, 0.6721, 0.6861, 0.7097, 0.6335, 0.7091, 0.7368, 0.6666, 0.7425, 0.6992, 0.6861, 0.7097, 0.7368, 0.6666, 0.7974, 0.6931, 0.7425, 0.6992, 0.8195, 0.6721, 0.8517, 0.7086, 0.7974, 0.6931, 0.8195, 0.6721, 0.8517, 0.7086, 0.9142, 0.7153, 0.7782, 0.962, 0.6335, 0.7091, 0.6861, 0.7097, 0.7782, 0.962, 0.6861, 0.7097, 0.7425, 0.6992, 0.7782, 0.962, 0.7425, 0.6992, 0.7974, 0.6931, 0.7782, 0.962, 0.7974, 0.6931, 0.8517, 0.7086, 0.7782, 0.962, 0.9142, 0.7153, 0.8517, 0.7086, 0.8195, 0.6721, 0.6861, 0.7097, 0.6335, 0.7091, 0.7368, 0.6666, 0.7425, 0.6992, 0.6861, 0.7097, 0.7368, 0.6666, 0.7974, 0.6931, 0.7425, 0.6992, 0.8195, 0.6721, 0.8517, 0.7086, 0.7974, 0.6931, 0.8195, 0.6721, 0.8517, 0.7086, 0.9142, 0.7153, 0.7782, 0.962, 0.6335, 0.7091, 0.6861, 0.7097, 0.7782, 0.962, 0.6861, 0.7097, 0.7425, 0.6992, 0.7782, 0.962, 0.7425, 0.6992, 0.7974, 0.6931, 0.7782, 0.962, 0.7974, 0.6931, 0.8517, 0.7086, 0.7782, 0.962, 0.9142, 0.7153, 0.8517, 0.7086, 0.8195, 0.6721, 0.6861, 0.7097, 0.6335, 0.7091, 0.7368, 0.6666, 0.7425, 0.6992, 0.6861, 0.7097, 0.7368, 0.6666, 0.7974, 0.6931, 0.7425, 0.6992, 0.8195, 0.6721, 0.8517, 0.7086, 0.7974, 0.6931, 0.8195, 0.6721, 0.8517, 0.7086, 0.9142, 0.7153, 0.7782, 0.962, 0.6335, 0.7091, 0.6861, 0.7097, 0.7782, 0.962, 0.6861, 0.7097, 0.7425, 0.6992, 0.7782, 0.962, 0.7425, 0.6992, 0.7974, 0.6931, 0.7782, 0.962, 0.7974, 0.6931, 0.8517, 0.7086, 0.7782, 0.962, 0.9142, 0.7153, 0.8517, 0.7086, 0.8195, 0.6721, 0.6861, 0.7097, 0.6335, 0.7091, 0.7368, 0.6666, 0.7425, 0.6992, 0.6861, 0.7097, 0.7368, 0.6666, 0.7974, 0.6931, 0.7425, 0.6992, 0.8195, 0.6721, 0.8517, 0.7086, 0.7974, 0.6931, 0.8195, 0.6721, 0.852, 0.7088, 0.7785, 0.9622, 0.9144, 0.7155, 0.6338, 0.7093, 0.7785, 0.9622, 0.6864, 0.71, 0.6864, 0.71, 0.7785, 0.9622, 0.7428, 0.6995, 0.7428, 0.6995, 0.7785, 0.9622, 0.7977, 0.6934, 0.7977, 0.6934, 0.7785, 0.9622, 0.852, 0.7088, 0.9144, 0.7155, 0.8266, 0.6709, 0.852, 0.7088, 0.6864, 0.71, 0.7943, 0.6703, 0.6338, 0.7093, 0.7428, 0.6995, 0.7943, 0.6703, 0.6864, 0.71, 0.7977, 0.6934, 0.7943, 0.6703, 0.7428, 0.6995, 0.852, 0.7088, 0.7943, 0.6703, 0.7977, 0.6934, 0.852, 0.7088, 0.7785, 0.9622, 0.9144, 0.7155, 0.6338, 0.7093, 0.7785, 0.9622, 0.6864, 0.71, 0.6864, 0.71, 0.7785, 0.9622, 0.7428, 0.6995, 0.7428, 0.6995, 0.7785, 0.9622, 0.7977, 0.6934, 0.7977, 0.6934, 0.7785, 0.9622, 0.852, 0.7088, 0.9144, 0.7155, 0.8266, 0.6709, 0.852, 0.7088, 0.6864, 0.71, 0.7943, 0.6703, 0.6338, 0.7093, 0.7428, 0.6995, 0.7943, 0.6703, 0.6864, 0.71, 0.7977, 0.6934, 0.7943, 0.6703, 0.7428, 0.6995, 0.852, 0.7088, 0.7943, 0.6703, 0.7977, 0.6934, 0.852, 0.7088, 0.7785, 0.9622, 0.9144, 0.7155, 0.6338, 0.7093, 0.7785, 0.9622, 0.6864, 0.71, 0.6864, 0.71, 0.7785, 0.9622, 0.7428, 0.6995, 0.7428, 0.6995, 0.7785, 0.9622, 0.7977, 0.6934, 0.7977, 0.6934, 0.7785, 0.9622, 0.852, 0.7088, 0.9144, 0.7155, 0.8266, 0.6709, 0.852, 0.7088, 0.6864, 0.71, 0.7943, 0.6703, 0.6338, 0.7093, 0.7428, 0.6995, 0.7943, 0.6703, 0.6864, 0.71, 0.7977, 0.6934, 0.7943, 0.6703, 0.7428, 0.6995, 0.852, 0.7088, 0.7943, 0.6703, 0.7977, 0.6934, 0.852, 0.7088, 0.7785, 0.9622, 0.9144, 0.7155, 0.6338, 0.7093, 0.7785, 0.9622, 0.6864, 0.71, 0.6864, 0.71, 0.7785, 0.9622, 0.7428, 0.6995, 0.7428, 0.6995, 0.7785, 0.9622, 0.7977, 0.6934, 0.7977, 0.6934, 0.7785, 0.9622, 0.852, 0.7088, 0.9144, 0.7155, 0.8266, 0.6709, 0.852, 0.7088, 0.6864, 0.71, 0.7943, 0.6703, 0.6338, 0.7093, 0.7428, 0.6995, 0.7943, 0.6703, 0.6864, 0.71, 0.7977, 0.6934, 0.7943, 0.6703, 0.7428, 0.6995, 0.852, 0.7088, 0.7943, 0.6703, 0.7977, 0.6934, 0.852, 0.7088, 0.7785, 0.9622, 0.9144, 0.7155, 0.6338, 0.7093, 0.7785, 0.9622, 0.6864, 0.71, 0.6864, 0.71, 0.7785, 0.9622, 0.7428, 0.6995, 0.7428, 0.6995, 0.7785, 0.9622, 0.7977, 0.6934, 0.7977, 0.6934, 0.7785, 0.9622, 0.852, 0.7088, 0.9144, 0.7155, 0.8266, 0.6709, 0.852, 0.7088, 0.6864, 0.71, 0.7943, 0.6703, 0.6338, 0.7093, 0.7428, 0.6995, 0.7943, 0.6703, 0.6864, 0.71, 0.7977, 0.6934, 0.7943, 0.6703, 0.7428, 0.6995, 0.852, 0.7088, 0.7943, 0.6703, 0.7977, 0.6934, 0.852, 0.7088, 0.7785, 0.9622, 0.9144, 0.7155, 0.6338, 0.7093, 0.7785, 0.9622, 0.6864, 0.71, 0.6864, 0.71, 0.7785, 0.9622, 0.7428, 0.6995, 0.7428, 0.6995, 0.7785, 0.9622, 0.7977, 0.6934, 0.7977, 0.6934, 0.7785, 0.9622, 0.852, 0.7088, 0.9144, 0.7155, 0.8266, 0.6709, 0.852, 0.7088, 0.6864, 0.71, 0.7943, 0.6703, 0.6338, 0.7093, 0.7428, 0.6995, 0.7943, 0.6703, 0.6864, 0.71, 0.7977, 0.6934, 0.7943, 0.6703, 0.7428, 0.6995, 0.852, 0.7088, 0.7943, 0.6703, 0.7977, 0.6934, 0.852, 0.7088, 0.7785, 0.9622, 0.9144, 0.7155, 0.6338, 0.7093, 0.7785, 0.9622, 0.6864, 0.71, 0.6864, 0.71, 0.7785, 0.9622, 0.7428, 0.6995, 0.7428, 0.6995, 0.7785, 0.9622, 0.7977, 0.6934, 0.7977, 0.6934, 0.7785, 0.9622, 0.852, 0.7088, 0.9144, 0.7155, 0.8266, 0.6709, 0.852, 0.7088, 0.6864, 0.71, 0.7943, 0.6703, 0.6338, 0.7093, 0.7428, 0.6995, 0.7943, 0.6703, 0.6864, 0.71, 0.7977, 0.6934, 0.7943, 0.6703, 0.7428, 0.6995, 0.852, 0.7088, 0.7943, 0.6703, 0.7977, 0.6934, 0.852, 0.7088, 0.7785, 0.9622, 0.9144, 0.7155, 0.6338, 0.7093, 0.7785, 0.9622, 0.6864, 0.71, 0.6864, 0.71, 0.7785, 0.9622, 0.7428, 0.6995, 0.7428, 0.6995, 0.7785, 0.9622, 0.7977, 0.6934, 0.7977, 0.6934, 0.7785, 0.9622, 0.852, 0.7088, 0.9144, 0.7155, 0.8266, 0.6709, 0.852, 0.7088, 0.6864, 0.71, 0.7943, 0.6703, 0.6338, 0.7093, 0.7428, 0.6995, 0.7943, 0.6703, 0.6864, 0.71, 0.7977, 0.6934, 0.7943, 0.6703, 0.7428, 0.6995, 0.852, 0.7088, 0.7943, 0.6703, 0.7977, 0.6934, 0.852, 0.7088, 0.7785, 0.9622, 0.9144, 0.7155, 0.6338, 0.7093, 0.7785, 0.9622, 0.6864, 0.71, 0.6864, 0.71, 0.7785, 0.9622, 0.7428, 0.6995, 0.7428, 0.6995, 0.7785, 0.9622, 0.7977, 0.6934, 0.7977, 0.6934, 0.7785, 0.9622, 0.852, 0.7088, 0.9144, 0.7155, 0.8266, 0.6709, 0.852, 0.7088, 0.6864, 0.71, 0.7943, 0.6703, 0.6338, 0.7093, 0.7428, 0.6995, 0.7943, 0.6703, 0.6864, 0.71, 0.7977, 0.6934, 0.7943, 0.6703, 0.7428, 0.6995, 0.852, 0.7088, 0.7943, 0.6703, 0.7977, 0.6934, 0.852, 0.7088, 0.7785, 0.9622, 0.9144, 0.7155, 0.6338, 0.7093, 0.7785, 0.9622, 0.6864, 0.71, 0.6864, 0.71, 0.7785, 0.9622, 0.7428, 0.6995, 0.7428, 0.6995, 0.7785, 0.9622, 0.7977, 0.6934, 0.7977, 0.6934, 0.7785, 0.9622, 0.852, 0.7088, 0.9144, 0.7155, 0.8266, 0.6709, 0.852, 0.7088, 0.6864, 0.71, 0.7943, 0.6703, 0.6338, 0.7093, 0.7428, 0.6995, 0.7943, 0.6703, 0.6864, 0.71, 0.7977, 0.6934, 0.7943, 0.6703, 0.7428, 0.6995, 0.852, 0.7088, 0.7943, 0.6703, 0.7977, 0.6934, 0.2625, 0.6526, 0.2755, 0.6714, 0.3043, 0.6442, 0.3043, 0.6442, 0.2755, 0.6714, 0.3027, 0.6674, 0.3456, 0.6754, 0.3043, 0.6442, 0.3276, 0.6895, 0.3043, 0.6442, 0.3027, 0.6674, 0.3276, 0.6895, 0.3456, 0.6754, 0.3276, 0.6895, 0.3534, 0.7164, 0.3534, 0.7164, 0.3276, 0.6895, 0.3304, 0.7151, 0.3227, 0.7568, 0.3534, 0.7164, 0.3095, 0.7385, 0.3534, 0.7164, 0.3304, 0.7151, 0.3095, 0.7385, 0.3227, 0.7568, 0.3095, 0.7385, 0.2835, 0.7657, 0.2835, 0.7657, 0.3095, 0.7385, 0.2875, 0.7433, 0.2418, 0.736, 0.2835, 0.7657, 0.2614, 0.7243, 0.2835, 0.7657, 0.2875, 0.7433, 0.2614, 0.7243, 0.2418, 0.736, 0.2614, 0.7243, 0.2322, 0.6944, 0.2322, 0.6944, 0.2614, 0.7243, 0.2553, 0.6976, 0.2625, 0.6526, 0.2322, 0.6944, 0.2755, 0.6714, 0.2322, 0.6944, 0.2553, 0.6976, 0.2755, 0.6714, 0.7064, 0.2918, 0.5466, 0.2597, 0.6166, 0.157, 0.8414, 0.2017, 0.7064, 0.2918, 0.7387, 0.1319, 0.674, 0.4517, 0.7064, 0.2918, 0.7962, 0.4266, 0.7064, 0.2918, 0.6166, 0.157, 0.7387, 0.1319, 0.674, 0.4517, 0.5715, 0.3819, 0.7064, 0.2918, 0.8662, 0.3238, 0.7064, 0.2918, 0.8414, 0.2017, 0.7962, 0.4266, 0.7064, 0.2918, 0.8662, 0.3238])
me_0x0770a8cd_gmdl.materials.append(mat_material_001)
me_0x0770a8cd_gmdl.use_remesh_fix_poles = True
me_0x0770a8cd_gmdl.use_remesh_preserve_attributes = False
me_0x0770a8cd_gmdl.update()
arm_armature = bpy.data.armatures.new('Armature')  # bones are not reproduced

# ---- objects
ob_2_281880_u_54_7180_f_29_6627_l30 = bpy.data.objects.new('2,281880 U 54,7180 F 29,6627 L30', me_0x0770a8cd_gmdl)
ob_armature = bpy.data.objects.new('Armature', arm_armature)

# ---- transforms, parenting, visibility, modifiers, constraints
ob_2_281880_u_54_7180_f_29_6627_l30.parent = ob_armature
ob_2_281880_u_54_7180_f_29_6627_l30.location = (0.0, 0.0, 0.0)
_vg = ob_2_281880_u_54_7180_f_29_6627_l30.vertex_groups.new(name='Bone')
for _i, _w in zip([0, 1, 2, 3, 4, 5, 6, 7, 8, 9, 10, 11, 12, 13, 14, 15, 16, 17, 18, 19, 20, 21, 22, 23, 24, 25, 26, 27, 28, 29, 30, 31, 32, 33, 34, 35, 36, 37, 38, 39, 40, 41, 42, 43, 44, 45, 46, 47, 48, 49, 50, 51, 52, 53, 54, 55, 56, 57, 58, 59, 60, 61, 62, 63, 64, 65, 66, 67, 68, 69, 70, 71, 72, 73, 74, 75, 76, 77, 78, 79, 80, 81, 82, 83, 84, 85, 86, 87, 88, 89, 90, 91, 92, 93, 94, 95, 96, 97, 98, 99, 100, 101, 102, 103, 104, 105, 106, 107, 108, 109, 110, 111, 112, 113, 114, 115, 116, 117, 118, 119, 120, 121, 122, 123, 124, 125, 126, 127, 128, 129, 130, 131, 132, 133, 134, 135, 136, 137, 138, 139, 140, 141, 142, 143, 144, 145, 146, 147, 148, 149, 150, 151, 152, 153, 154, 155, 156, 157, 158, 159, 160, 161, 162, 163, 164, 165, 166, 167, 168, 169, 170, 171, 172, 173, 174, 175, 176, 177, 178, 179, 180, 181, 182, 183, 184, 185, 186, 187, 188, 189, 190, 191, 192, 193, 194, 195, 196, 197, 198, 199, 200, 201, 202, 203, 204, 205, 206, 207, 208, 209, 210, 211, 212, 213, 214, 215, 216, 217, 218, 219, 220, 221, 222, 223, 224, 225, 226, 227, 228, 229, 230, 231, 232, 233, 234, 235, 236, 237, 238, 239, 240, 241, 242, 243, 244, 245, 246, 247, 248, 249, 250, 251, 252, 253, 254, 255, 256, 257, 258, 259, 260, 261, 262, 263, 264, 265, 266, 267, 268, 269, 270, 271, 272, 273, 274, 275, 276, 277, 278, 279, 280, 281, 282, 283, 284, 285, 286, 287, 288, 289, 290, 291, 292, 293, 294, 295, 296, 297, 298, 299, 300, 301, 302, 303, 304, 305, 306, 307, 308, 309, 310, 311, 312, 313, 314, 315, 316, 317, 318, 319, 320, 321, 322, 323, 324, 325, 326, 327, 328, 329, 330, 331, 332, 333, 334, 335, 336, 337, 338, 339, 340, 341, 342, 343, 344, 345, 346, 347, 348, 349, 350, 351, 352, 353, 354, 355, 356, 357, 358, 359, 360, 361, 362, 363, 364, 365, 366, 367, 368, 369, 370, 371, 372, 373, 374, 375, 376, 377, 378, 379, 380, 381, 382, 383, 384, 385, 386, 387, 388, 389, 390, 391, 392, 393, 394, 395, 396, 397, 398, 399, 400, 401, 402, 403, 404, 405, 406, 407, 408, 409, 410, 411, 412, 413, 414, 415, 416, 417, 418, 419, 420, 421, 422, 423, 424, 425, 426, 427, 428, 429, 430, 431, 432, 433, 434, 435, 436, 437, 438, 439, 440, 441, 442, 443, 444, 445, 446, 447, 448, 449, 450, 451, 452, 453, 454, 455, 456, 457, 458, 459, 460, 461, 462, 463, 464, 465, 466, 467, 468, 469, 470, 471, 472, 473, 474, 475, 476, 477, 478, 479, 480, 481, 482, 483, 484, 485, 486, 487, 488, 489, 490, 491, 492, 493, 494, 495, 496], [0.0, 0.0, 0.0, 0.0, 0.0, 0.0, 0.0, 0.0, 0.0, 0.0, 0.0, 0.0, 0.0, 0.0, 0.0, 0.0, 0.0, 0.0, 0.0, 0.0, 0.0, 0.0, 0.0, 0.0, 0.0, 0.0, 0.0, 0.0, 0.0, 0.0, 0.0, 0.0, 0.0, 0.0, 0.0, 0.0, 0.0, 0.0, 0.0, 0.0, 0.0, 0.0, 0.0, 0.0, 0.0, 0.0, 0.0, 0.0, 0.0, 0.0, 0.0, 0.0, 0.0, 0.0, 0.0, 0.0, 0.0, 0.0, 0.0, 0.0, 0.0, 0.0, 0.0, 0.0, 0.0, 0.0, 0.0, 1.0, 1.0, 1.0, 1.0, 1.0, 1.0, 1.0, 1.0, 0.0, 0.0, 3.713e-05, 0.0, 0.0, 0.0, 0.0, 0.0, 0.0, 0.0, 0.0, 0.0, 0.0, 0.0, 0.0, 0.0, 0.0, 0.0, 0.0, 0.0, 0.0, 0.0, 0.0, 0.0, 0.0, 0.0, 0.0, 0.0, 0.0, 0.0, 0.0, 0.0, 0.0, 0.0, 0.0, 0.0, 0.0, 0.0, 0.0, 0.0, 0.0, 0.0, 0.0, 0.0, 0.0, 0.0, 0.0, 0.0, 0.0, 0.0, 0.0, 0.0, 0.0, 0.0, 0.0, 0.0, 0.0, 0.0, 0.0, 0.0, 0.0, 0.0, 0.0, 0.0, 0.0, 0.0, 0.0, 0.0, 0.0, 0.0, 0.0, 0.0, 0.0, 0.0, 0.0, 0.0, 0.0, 0.0, 0.0, 0.0, 0.0, 0.0, 0.0, 0.0, 0.0, 0.0, 0.0, 0.0, 0.0, 0.0, 0.0, 0.0, 0.0, 0.0, 0.0, 0.0, 0.0, 0.0, 0.0, 0.0, 0.0, 0.0, 0.0, 0.0, 0.0, 0.0, 0.0, 0.0, 0.0, 0.0, 0.0, 0.0, 0.0, 0.0, 0.0, 0.0, 0.0, 0.0, 0.0, 0.0, 0.0, 0.0, 0.0, 0.0, 0.0, 0.0, 0.0, 0.0, 0.0, 0.0, 0.0, 0.0, 0.0, 0.0, 0.0, 0.0, 0.0, 0.0, 0.0, 0.0, 0.0, 0.0, 0.0, 0.0, 0.0, 0.0, 0.0, 0.0, 0.0, 0.0, 0.0, 0.0, 0.0, 0.0, 0.0, 0.0, 0.0, 0.0, 0.0, 0.0, 0.0, 0.0, 0.0, 0.0, 0.0, 0.0, 0.0, 0.0, 0.0, 0.0, 0.0, 0.0, 0.0, 0.0, 0.0, 0.0, 0.0, 0.0, 0.0, 0.0, 0.0, 0.0, 0.0, 0.0, 0.0, 0.0, 0.0, 0.0, 0.0, 0.0, 0.0, 0.0, 0.0, 0.0, 0.0, 0.0, 0.0, 0.0, 0.0, 0.0, 0.0, 0.0, 0.0, 0.0, 0.0, 0.0, 0.0, 0.0, 0.0, 0.0, 0.0, 0.0, 0.0, 0.0, 0.0, 0.0, 0.0, 0.0, 0.0, 0.0, 0.0, 0.0, 0.0, 0.0, 0.0, 0.0, 0.0, 0.0, 0.0, 0.0, 0.0, 0.0, 0.0, 0.0, 0.0, 0.0, 0.0, 0.0, 0.0, 0.0, 0.0, 0.0, 0.0, 0.0, 0.0, 0.0, 0.0, 0.0, 0.0, 0.0, 0.0, 0.0, 0.0, 0.0, 0.0, 0.0, 0.0, 0.0, 0.0, 0.0, 0.0, 0.0, 0.0, 0.0, 0.0, 0.0, 0.0, 0.0, 0.0, 0.0, 0.0, 0.0, 0.0, 0.0, 0.0, 0.0, 0.0, 0.0, 0.0, 0.0, 0.0, 0.0, 0.0, 0.0, 0.0, 0.0, 0.0, 0.0, 0.0, 0.0, 0.0, 0.0, 0.0, 0.0, 0.0, 0.0, 0.0, 0.0, 0.0, 0.0, 0.0, 0.0, 0.0, 0.0, 0.0, 0.0, 0.0, 0.0, 0.0, 0.0, 0.0, 0.0, 0.0, 0.0, 0.0, 0.0, 0.0, 0.0, 0.0, 0.0, 0.0, 0.0, 0.0, 0.0, 0.0, 0.0, 0.0, 0.0, 0.0, 0.0, 0.0, 0.0, 0.0, 0.0, 0.0, 0.0, 0.0, 0.0, 0.0, 0.0, 0.0, 0.0, 0.0, 0.0, 0.0, 0.0, 0.0, 0.0, 0.0, 0.0, 0.0, 0.0, 0.0, 0.0, 0.0, 0.0, 0.0, 0.0, 0.0, 0.0, 0.0, 0.0, 0.0, 0.0, 0.0, 0.0, 0.0, 0.0, 0.0, 0.0, 0.0, 0.0, 0.0, 0.0, 0.0, 0.0, 0.0, 0.0, 0.0, 0.0, 0.0, 0.0, 0.0, 0.0, 0.0, 0.0, 0.0, 0.0, 0.0, 0.0, 0.0, 0.0, 0.0, 0.0, 0.0, 0.0, 0.0, 0.0, 0.0, 0.0, 0.0, 0.0, 0.0, 0.0, 0.0, 0.0, 0.0, 0.0, 0.0, 0.0, 0.0, 0.0, 0.0, 0.0, 0.0, 0.0, 0.0, 0.0, 0.0, 0.0, 0.0, 0.0]): _vg.add([_i], _w, 'REPLACE')
_vg = ob_2_281880_u_54_7180_f_29_6627_l30.vertex_groups.new(name='Bone.001')
for _i, _w in zip([75, 76, 77, 78, 79, 80, 81, 82, 83], [1.0, 1.0, 1.0, 1.0, 1.0, 1.0, 1.0, 1.0, 1.0]): _vg.add([_i], _w, 'REPLACE')
_vg = ob_2_281880_u_54_7180_f_29_6627_l30.vertex_groups.new(name='Bone.002')
for _i, _w in zip([0, 1, 2, 3, 4, 5, 6, 7, 8, 9, 10, 11, 12, 13, 14, 15, 16, 17, 18, 19, 20, 21, 22, 23, 24, 25, 26, 27, 28, 29, 30, 31, 32, 33, 34, 35, 36, 37, 38, 39, 40, 41, 42, 43, 44, 45, 46, 47, 48, 49, 50, 51, 52, 53, 54, 55, 56, 57, 58, 59, 60, 61, 62, 63, 64, 65, 66, 84, 85, 86, 87, 88, 89, 90, 91, 92, 93, 94, 95, 96, 97, 98, 99, 100, 101, 102, 103, 104, 105, 106, 107, 108, 109, 110, 111, 112, 113, 114, 115, 116, 117, 118, 119, 120, 121, 122, 123, 124, 125, 126, 127, 128, 129, 130, 131, 132, 133, 134, 135, 136, 137, 138, 139, 140, 141, 142, 143, 144, 145, 146, 147, 148, 149, 150, 151, 152, 153, 154, 155, 156, 157, 158, 159, 160, 161, 162, 163, 164, 165, 166, 167, 168, 169, 170, 171, 172, 173, 174, 175, 176, 177, 178, 179, 180, 181, 182, 183, 184, 185, 186, 187, 188, 189, 190, 191, 192, 193, 194, 195, 196, 197, 198, 199, 200, 201, 202, 203, 204, 205, 206, 207, 208, 209, 210, 211, 212, 213, 214, 215, 216, 217, 218, 219, 220, 221, 222, 223, 224, 225, 226, 227, 228, 229, 230, 231, 232, 233, 234, 235, 236, 237, 238, 239, 240, 241, 242, 243, 244, 245, 246, 247, 248, 249, 250, 251, 252, 253, 254, 255, 256, 257, 258, 259, 260, 261, 262, 263, 264, 265, 266, 267, 268, 269, 270, 271, 272, 273, 274, 275, 276, 277, 278, 279, 280, 281, 282, 283, 284, 285, 286, 287, 288, 289, 290, 291, 292, 293, 294, 295, 296, 297, 298, 299, 300, 301, 302, 303, 304, 305, 306, 307, 308, 309, 310, 311, 312, 313, 314, 315, 316, 317, 318, 319, 320, 321, 322, 323, 324, 325, 326, 327, 328, 329, 330, 331, 332, 333, 334, 335, 336, 337, 338, 339, 340, 341, 342, 343, 344, 345, 346, 347, 348, 349, 350, 351, 352, 353, 354, 355, 356, 357, 358, 359, 360, 361, 362, 363, 364, 365, 366, 367, 368, 369, 370, 371, 372, 373, 374, 375, 376, 377, 378, 379, 380, 381, 382, 383, 384, 385, 386, 387, 388, 389, 390, 391, 392, 393, 394, 395, 396, 397, 398, 399, 400, 401, 402, 403, 404, 405, 406, 407, 408, 409, 410, 411, 412, 413, 414, 415, 416, 417, 418, 419, 420, 421, 422, 423, 424, 425, 426, 427, 428, 429, 430, 431, 432, 433, 434, 435, 436, 437, 438, 439, 440, 441, 442, 443, 444, 445, 446, 447, 448, 449, 450, 451, 452, 453, 454, 455, 456, 457, 458, 459, 460, 461, 462, 463, 464, 465, 466, 467, 468, 469, 470, 471, 472, 473, 474, 475, 476, 477, 478, 479, 480, 481, 482, 483, 484, 485, 486, 487, 488, 489, 490, 491, 492, 493, 494, 495, 496], [0.0, 0.0, 0.0, 0.38, 0.38, 0.54, 0.5397, 0.38, 0.54, 0.38, 0.54, 0.38, 0.54, 0.38, 0.54, 0.38, 0.54, 0.38, 0.54, 0.38, 0.54, 0.38, 0.54, 0.3821, 0.54, 0.3859, 0.54, 0.38, 0.54, 0.38, 0.54, 0.38, 0.54, 0.38, 0.54, 0.54, 0.54, 0.78, 0.54, 0.78, 0.54, 0.54, 0.78, 0.54, 0.54, 0.78, 0.54, 0.54, 0.78, 0.54, 0.54, 0.78, 0.54, 0.54, 0.78, 0.54, 0.54, 0.78, 0.54, 0.0, 0.0, 0.0, 0.0, 0.0, 0.0, 0.0, 0.0, 0.12, 0.12, 0.12, 0.12, 0.12, 0.1198, 0.12, 0.12, 0.1199, 0.1199, 0.12, 0.12, 0.12, 0.12, 0.12, 0.12, 0.12, 0.12, 0.0, 0.12, 0.12, 0.12, 0.1198, 0.12, 0.0, 0.12, 0.1199, 0.0, 0.1199, 0.12, 0.0, 0.12, 0.12, 0.0, 0.12, 0.12, 0.0, 0.12, 0.0, 0.0, 0.0, 0.0, 0.0, 0.0, 0.0, 0.0, 0.0, 0.0, 0.0, 0.0, 0.0, 0.0, 0.0, 0.0, 0.0, 0.0, 0.0, 0.0, 0.0, 0.0, 0.0, 0.0, 0.0, 0.0, 0.0, 0.0, 0.0, 0.0, 0.0, 0.0, 0.0, 0.0, 0.0, 0.0, 0.0, 0.0, 0.0, 0.0, 0.0, 0.0, 0.0, 0.0, 0.0, 0.0, 0.0, 0.0, 0.0, 0.0, 0.0, 0.0, 0.0, 0.0, 0.0, 0.0, 0.0, 0.0, 0.0, 0.0, 0.0, 0.0, 0.0, 0.0, 0.0, 0.0, 0.0, 0.0, 0.0, 0.0, 0.0, 0.0, 0.0, 0.0, 0.0, 0.0, 0.0, 0.0, 0.0, 0.0, 0.0, 0.0, 0.0, 0.0, 0.0, 0.0, 0.0, 0.0, 0.0, 0.0, 0.0, 0.0, 0.0, 0.0, 0.0, 0.0, 0.0, 0.0, 0.0, 0.0, 0.0, 0.0, 0.0, 0.0, 0.0, 0.0, 0.0, 0.0, 0.0, 0.0, 0.0, 0.0, 0.0, 0.0, 0.0, 0.0, 0.0, 0.0, 0.0, 0.0, 0.0, 0.0, 0.0, 0.0, 0.0, 0.0, 0.0, 0.0, 0.0, 0.0, 0.0, 0.0, 0.0, 0.0, 0.0, 0.0, 0.0, 0.0, 0.0, 0.0, 0.0, 0.0, 0.0, 0.0, 0.0, 0.0, 0.0, 0.0, 0.0, 0.0, 0.0, 0.0, 0.0, 0.0, 0.0, 0.0, 0.0, 0.0, 0.0, 0.0, 0.0, 0.0, 0.0, 0.0, 0.0, 0.0, 0.0, 0.0, 0.0, 0.0, 0.0, 0.0, 0.0, 0.0, 0.0, 0.0, 0.0, 0.0, 0.0, 0.0, 0.0, 0.0, 0.0, 0.0, 0.0, 0.0, 0.0, 0.0, 0.0, 0.0, 0.0, 0.0, 0.0, 0.0, 0.0, 0.0, 0.0, 0.0, 0.0, 0.0, 0.0, 0.0, 0.0, 0.0, 0.0, 0.0, 0.0, 0.0, 0.0, 0.0, 0.0, 0.04568, 0.0, 0.04568, 0.0003574, 0.0, 0.0, 0.0, 0.0, 0.0, 0.0003574, 0.04568, 0.0, 0.0, 0.0, 0.0, 0.0, 0.0, 0.0, 0.0, 0.0, 0.0, 0.0, 0.0, 0.0, 0.0, 0.0, 0.0, 0.0, 0.0, 0.0, 0.0, 0.0, 0.0, 0.0, 0.0, 0.0, 0.0, 0.0, 0.0, 0.0, 0.0, 0.0, 0.0, 0.0, 0.0, 0.0, 0.0, 0.0, 0.0, 0.0, 0.0, 0.0, 0.0, 0.0, 0.0, 0.0, 0.0, 0.0, 0.0, 0.0, 0.0, 0.0, 0.0, 0.0, 0.0, 0.0, 0.0, 0.0, 0.0, 0.0, 0.0, 0.0, 0.0, 0.0, 0.0, 0.0, 0.0, 0.0, 0.0, 0.0, 0.0, 0.0, 0.0, 0.0, 0.0, 0.0, 0.0, 0.0, 0.0, 0.0, 0.0, 0.0, 0.0, 0.0, 0.0, 0.0, 0.0, 0.0, 0.0, 0.0, 0.0, 0.0, 0.0, 0.0, 0.0, 0.0, 0.0, 0.0, 0.0, 0.0, 0.0, 0.0, 0.0, 0.0, 0.0, 0.0, 0.0, 0.0, 0.0, 0.0, 0.0, 0.0, 0.0, 0.0, 0.0, 0.0, 0.0, 0.0, 0.0, 0.0, 0.0, 0.0, 0.0, 0.0, 0.0, 0.0, 0.0, 0.0, 0.0, 0.0, 0.0, 0.0, 0.0, 0.0, 0.0, 0.0, 0.0, 0.0, 0.0, 0.0, 0.0, 0.0, 0.0, 0.0, 0.0, 0.0, 0.0, 0.0, 0.0, 0.0, 0.0, 0.0, 0.0, 0.0]): _vg.add([_i], _w, 'REPLACE')
_vg = ob_2_281880_u_54_7180_f_29_6627_l30.vertex_groups.new(name='Bone.003')
for _i, _w in zip([0, 1, 2, 3, 4, 5, 6, 7, 8, 9, 10, 11, 12, 13, 14, 15, 16, 17, 18, 19, 20, 21, 22, 23, 24, 25, 26, 27, 28, 29, 30, 31, 32, 33, 34, 35, 36, 37, 38, 39, 40, 41, 42, 43, 44, 45, 46, 47, 48, 49, 50, 51, 52, 53, 54, 55, 56, 57, 58, 61, 62, 84, 85, 86, 87, 88, 89, 90, 91, 92, 93, 94, 95, 96, 97, 98, 99, 100, 101, 102, 103, 104, 105, 106, 107, 108, 109, 110, 111, 112, 113, 114, 115, 116, 117, 118, 119, 120, 121, 122, 123, 124, 125, 126, 127, 128, 129, 130, 131, 132, 133, 134, 135, 136, 137, 138, 139, 140, 141, 142, 143, 144, 145, 146, 147, 148, 149, 150, 151, 152, 153, 154, 155, 156, 157, 158, 159, 160, 161, 162, 163, 164, 165, 166, 167, 168, 169, 170, 171, 172, 173, 174, 175, 176, 177, 178, 179, 180, 181, 182, 183, 184, 185, 186, 187, 188, 189, 190, 191, 192, 193, 194, 195, 196, 197, 198, 199, 200, 201, 202, 203, 204, 205, 206, 207, 208, 209, 210, 211, 212, 213, 214, 215, 216, 217, 218, 219, 220, 221, 222, 223, 224, 225, 226, 227, 228, 229, 230, 231, 232, 233, 234, 235, 236, 237, 238, 239, 240, 241, 242, 243, 244, 245, 246, 247, 248, 249, 250, 251, 252, 253, 254, 255, 256, 257, 258, 259, 260, 261, 262, 263, 264, 265, 266, 267, 268, 269, 270, 271, 272, 273, 274, 275, 276, 277, 278, 279, 280, 281, 282, 283, 284, 285, 286, 287, 288, 289, 290, 291, 292, 293, 294, 295, 296, 297, 298, 299, 300, 301, 302, 303, 304, 305, 306, 307, 308, 309, 310, 311, 312, 313, 314, 315, 316, 317, 318, 319, 320, 321, 322, 323, 324, 325, 326, 327, 328, 329, 330, 331, 332, 333, 334, 335, 336, 337, 338, 339, 340, 341, 342, 343, 344, 345, 346, 347, 348, 349, 350, 351, 352, 353, 354, 355, 356, 357, 358, 359, 360, 361, 362, 363, 364, 365, 366, 367, 368, 369, 370, 371, 372, 373, 374, 375, 376, 377, 378, 379, 380, 381, 382, 383, 384, 385, 386, 387, 388, 389, 390, 391, 392, 393, 394, 395, 396, 397, 398, 399, 400, 401, 402, 403, 404, 405, 406, 407, 408, 409, 410, 411, 412, 413, 414, 415, 416, 417, 418, 419, 420, 421, 422, 423, 424, 425, 426, 427, 428, 429, 430, 431, 432, 433, 434, 435, 436, 437, 438, 439, 440, 441, 442, 443, 444, 445, 446, 447, 448, 449, 450, 451, 452, 453, 454, 455, 456, 457, 458, 459, 460, 461, 462, 463, 464, 465, 466, 467, 468, 469, 470, 471, 472, 473, 474, 475, 476, 477, 478, 479, 480, 481, 482, 483, 484, 485, 486, 487, 488, 489, 490, 491, 492, 493, 494, 495, 496], [1.0, 1.0, 1.0, 0.62, 0.62, 0.46, 0.4603, 0.62, 0.46, 0.62, 0.46, 0.62, 0.46, 0.62, 0.46, 0.62, 0.46, 0.62, 0.46, 0.62, 0.46, 0.62, 0.46, 0.6179, 0.46, 0.6141, 0.46, 0.62, 0.46, 0.62, 0.46, 0.62, 0.46, 0.62, 0.46, 0.46, 0.46, 0.22, 0.46, 0.22, 0.46, 0.46, 0.22, 0.46, 0.46, 0.22, 0.46, 0.46, 0.22, 0.46, 0.46, 0.22, 0.46, 0.46, 0.22, 0.46, 0.46, 0.22, 0.46, 0.0, 0.0, 0.88, 0.88, 0.88, 0.88, 0.88, 0.8802, 0.88, 0.88, 0.8801, 0.8801, 0.88, 0.88, 0.88, 0.88, 0.88, 0.88, 0.88, 0.88, 1.0, 0.88, 0.88, 0.88, 0.8802, 0.88, 1.0, 0.88, 0.8801, 1.0, 0.8801, 0.88, 1.0, 0.88, 0.88, 1.0, 0.88, 0.88, 1.0, 0.88, 1.0, 1.0, 1.0, 1.0, 1.0, 1.0, 1.0, 1.0, 1.0, 1.0, 1.0, 1.0, 1.0, 1.0, 1.0, 1.0, 1.0, 1.0, 1.0, 1.0, 1.0, 1.0, 1.0, 1.0, 1.0, 1.0, 1.0, 1.0, 1.0, 1.0, 1.0, 1.0, 1.0, 1.0, 1.0, 1.0, 1.0, 1.0, 1.0, 1.0, 1.0, 1.0, 1.0, 1.0, 1.0, 1.0, 1.0, 1.0, 1.0, 1.0, 1.0, 1.0, 1.0, 1.0, 1.0, 1.0, 1.0, 1.0, 1.0, 1.0, 1.0, 1.0, 1.0, 1.0, 1.0, 1.0, 1.0, 1.0, 1.0, 1.0, 1.0, 1.0, 1.0, 1.0, 1.0, 1.0, 1.0, 1.0, 1.0, 1.0, 1.0, 1.0, 1.0, 1.0, 1.0, 1.0, 1.0, 1.0, 1.0, 1.0, 1.0, 1.0, 1.0, 1.0, 1.0, 1.0, 1.0, 1.0, 1.0, 1.0, 1.0, 1.0, 1.0, 1.0, 1.0, 1.0, 1.0, 1.0, 1.0, 1.0, 1.0, 1.0, 1.0, 1.0, 1.0, 1.0, 1.0, 1.0, 1.0, 1.0, 1.0, 1.0, 1.0, 1.0, 1.0, 1.0, 1.0, 1.0, 1.0, 1.0, 1.0, 1.0, 1.0, 1.0, 1.0, 1.0, 1.0, 1.0, 1.0, 1.0, 1.0, 1.0, 1.0, 1.0, 1.0, 1.0, 1.0, 1.0, 1.0, 1.0, 1.0, 1.0, 1.0, 1.0, 1.0, 1.0, 1.0, 1.0, 1.0, 1.0, 1.0, 1.0, 1.0, 1.0, 1.0, 1.0, 1.0, 1.0, 1.0, 1.0, 1.0, 1.0, 1.0, 1.0, 1.0, 1.0, 1.0, 1.0, 1.0, 1.0, 1.0, 1.0, 1.0, 1.0, 1.0, 1.0, 1.0, 1.0, 1.0, 1.0, 1.0, 1.0, 1.0, 1.0, 1.0, 1.0, 1.0, 1.0, 1.0, 1.0, 1.0, 1.0, 1.0, 1.0, 1.0, 1.0, 1.0, 1.0, 1.0, 1.0, 1.0, 0.9543, 1.0, 0.9543, 0.9996, 1.0, 1.0, 1.0, 1.0, 1.0, 0.9996, 0.9543, 1.0, 1.0, 1.0, 1.0, 1.0, 1.0, 1.0, 1.0, 1.0, 1.0, 1.0, 1.0, 1.0, 1.0, 1.0, 1.0, 1.0, 1.0, 1.0, 1.0, 1.0, 1.0, 1.0, 1.0, 1.0, 1.0, 1.0, 1.0, 1.0, 1.0, 1.0, 1.0, 1.0, 1.0, 1.0, 1.0, 1.0, 1.0, 1.0, 1.0, 1.0, 1.0, 1.0, 1.0, 1.0, 1.0, 1.0, 1.0, 1.0, 1.0, 1.0, 1.0, 1.0, 1.0, 1.0, 1.0, 1.0, 1.0, 1.0, 1.0, 1.0, 1.0, 1.0, 1.0, 1.0, 1.0, 1.0, 1.0, 1.0, 1.0, 1.0, 1.0, 1.0, 1.0, 1.0, 1.0, 1.0, 1.0, 1.0, 1.0, 1.0, 1.0, 1.0, 1.0, 1.0, 1.0, 1.0, 1.0, 1.0, 1.0, 1.0, 1.0, 1.0, 1.0, 1.0, 1.0, 1.0, 1.0, 1.0, 1.0, 1.0, 1.0, 1.0, 1.0, 1.0, 1.0, 1.0, 1.0, 1.0, 1.0, 1.0, 1.0, 1.0, 1.0, 1.0, 1.0, 1.0, 1.0, 1.0, 1.0, 1.0, 1.0, 1.0, 1.0, 1.0, 1.0, 1.0, 1.0, 1.0, 1.0, 1.0, 1.0, 1.0, 1.0, 1.0, 1.0, 1.0, 1.0, 1.0, 1.0, 1.0, 1.0, 1.0, 1.0, 1.0, 1.0, 1.0, 1.0, 1.0, 1.0, 1.0, 1.0, 1.0]): _vg.add([_i], _w, 'REPLACE')
_vg = ob_2_281880_u_54_7180_f_29_6627_l30.vertex_groups.new(name='Bone.004')
_vg.add([59, 60, 61, 62, 63, 64, 65, 66], 1.0, 'REPLACE')
_m = ob_2_281880_u_54_7180_f_29_6627_l30.modifiers.new('Armature', 'ARMATURE')
_m.object = ob_armature
ob_armature.location = (0.0, 0.0, 0.0)

# ---- collection membership
scene.collection.objects.link(ob_2_281880_u_54_7180_f_29_6627_l30)
scene.collection.objects.link(ob_armature)

# ---- scene / render settings (as saved in the file)
scene.frame_start = 1; scene.frame_end = 250; scene.frame_set(17)
scene.render.engine = 'BLENDER_EEVEE_NEXT'
scene.cycles.sampling_pattern = 'TABULATED_SOBOL'
scene.cycles.use_light_tree = False
scene.view_settings.view_transform = 'Filmic'
bpy.context.view_layer.update()

# ---- added for rendering (the .blend has no active camera and no usable light): camera, sun
cam_auto = bpy.data.cameras.new('AutoCamera')
cam_auto.lens = 50.0
cam_auto.sensor_width = 36.0
cam_auto.clip_end = 1000.0
ob_auto_camera = bpy.data.objects.new('AutoCamera', cam_auto)
scene.collection.objects.link(ob_auto_camera)
ob_auto_camera.location = (2.06412, -3.18361, 1.60073)
ob_auto_camera.rotation_euler = (1.09748, -7.21219e-08, 0.694738)
scene.camera = ob_auto_camera
light_auto_sun = bpy.data.lights.new('AutoSun', 'SUN')
light_auto_sun.energy = 3.0
light_auto_sun.angle = 0.0523599
ob_auto_sun = bpy.data.objects.new('AutoSun', light_auto_sun)
scene.collection.objects.link(ob_auto_sun)
ob_auto_sun.rotation_euler = (0.872665, 0.174533, 0.523599)
bpy.context.view_layer.update()

